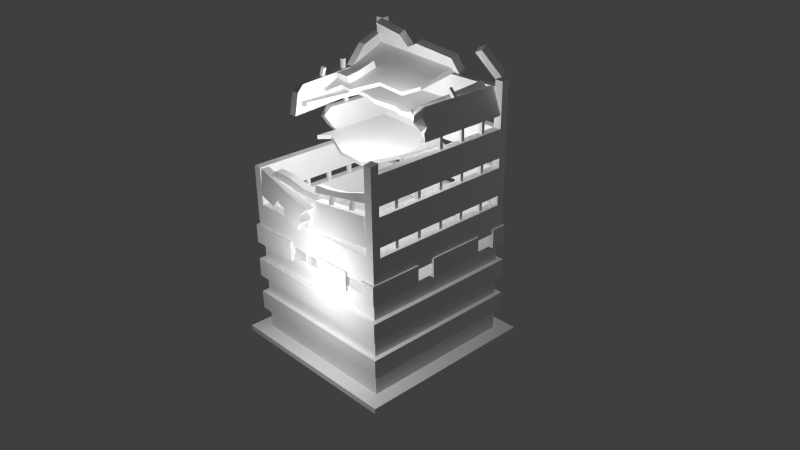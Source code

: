 # Source: PALADESTROY003.blend  (saved by Blender 2.63.0; exported with 4.5.12 LTS)
import bpy
from mathutils import Matrix  # noqa: F401  (used for matrix-valued properties, if any)

bpy.ops.wm.read_factory_settings(use_empty=True)
scene = bpy.context.scene
scene.name = 'Scene'

# ---- collections
col_collection_1 = bpy.data.collections.new('Collection 1'); scene.collection.children.link(col_collection_1)

# ---- materials (node trees are filled in below, after node groups)
mat_material_003 = bpy.data.materials.new('Material.003')
mat_material_003.alpha_threshold = 0.0
mat_material_003.use_transparent_shadow = False
mat_material_003.roughness = 0.5
mat_material_003.line_color = (0.0, 0.0, 0.0, 1.0)

# ---- material node trees

# ---- world
world_world_001 = bpy.data.worlds.new('World.001'); scene.world = world_world_001
world_world_001.use_sun_shadow = False
world_world_001.sun_shadow_jitter_overblur = 0.0
world_world_001.cycles.sampling_method = 'MANUAL'
world_world_001.cycles.sample_map_resolution = 256

# ---- cameras
cam_camera = bpy.data.cameras.new('Camera')
cam_camera.clip_end = 100.0
cam_camera.lens = 35.0
cam_camera.sensor_width = 32.0
cam_camera.sensor_height = 18.0
cam_camera.ortho_scale = 7.314
cam_camera.dof.focus_distance = 0.0
cam_camera.dof.aperture_fstop = 128.0

# ---- lights
light_lamp_008 = bpy.data.lights.new('Lamp.008', 'POINT')
light_lamp_008.transmission_factor = 0.0
light_lamp_008.cutoff_distance = 30.0
light_lamp_008.use_shadow = False
light_lamp_008.energy = 100.0
light_lamp_008.shadow_buffer_clip_start = 1.001
light_lamp_008.shadow_soft_size = 0.1
light_lamp_008.shadow_maximum_resolution = 0.006
light_lamp_008.use_absolute_resolution = True
light_lamp_008.cycles.use_multiple_importance_sampling = False
light_lamp_002 = bpy.data.lights.new('Lamp.002', 'POINT')
light_lamp_002.transmission_factor = 0.0
light_lamp_002.cutoff_distance = 30.0
light_lamp_002.use_shadow = False
light_lamp_002.energy = 100.0
light_lamp_002.shadow_buffer_clip_start = 1.001
light_lamp_002.shadow_soft_size = 0.1
light_lamp_002.shadow_maximum_resolution = 0.006
light_lamp_002.use_absolute_resolution = True
light_lamp_002.cycles.use_multiple_importance_sampling = False
light_lamp = bpy.data.lights.new('Lamp', 'POINT')
light_lamp.transmission_factor = 0.0
light_lamp.cutoff_distance = 30.0
light_lamp.energy = 100.0
light_lamp.shadow_buffer_clip_start = 1.001
light_lamp.shadow_soft_size = 0.1
light_lamp.shadow_maximum_resolution = 0.006
light_lamp.use_absolute_resolution = True
light_lamp.cycles.use_multiple_importance_sampling = False

# ---- meshes
me_cube_002 = bpy.data.meshes.new('Cube.002')
me_cube_002.from_pydata([(0.9396, 1.023, -1.202), (-1.068, -1.028, -0.7236), (-1.068, 1.023, -0.7236), (0.9678, 1.023, -0.9681), (0.9678, -1.028, -0.9681), (-1.012, -0.9712, -0.7303), (-1.012, 0.9669, -0.7303), (0.9119, 0.9669, -0.9614), (0.9119, -0.9712, -0.9614), (-1.096, -1.028, -0.9578), (-1.096, 1.023, -0.9578), (0.9396, -1.028, -1.202), (-1.041, -0.9712, -0.9645), (-1.041, 0.9669, -0.9645), (0.8837, 0.9669, -1.196), (0.8837, -0.9712, -1.196), (0.9678, -0.3745, -0.9681), (0.9396, -0.3745, -1.202), (0.9678, -0.1471, -0.9681), (0.9396, -0.1444, -1.202), (0.9678, 0.573, -0.9681), (0.9396, 0.5784, -1.202), (0.9678, 0.8275, -0.9681), (0.9396, 0.8302, -1.202), (0.573, 1.023, -0.9207), (0.5421, 1.023, -1.155), (0.08629, 1.023, -0.8622), (0.06656, 1.023, -1.097), (-0.3929, 1.023, -0.8047), (-0.4145, 1.023, -1.04), (-0.6314, 1.023, -0.7761), (-0.6595, 1.023, -1.01), (-1.096, 0.1544, -0.9578), (-1.068, 0.1488, -0.7236), (-1.096, -0.1097, -0.9578), (-1.068, -0.1097, -0.7236), (-1.012, 0.1471, -0.7303), (-1.012, -0.1112, -0.7303), (-1.041, 0.1522, -0.9645), (-1.041, -0.1099, -0.9645), (0.5477, 0.9669, -1.155), (-0.6464, 0.9669, -1.012), (-0.3902, 0.9669, -0.805), (-0.6263, 0.9669, -0.7767), (0.9119, 0.588, -0.9614), (0.08128, 0.9669, -0.8616), (0.5703, 0.9669, -0.9204), (0.08162, 0.9669, -1.099), (0.9119, -0.144, -0.9614), (0.9119, -0.3737, -0.9614), (0.8837, -0.1486, -1.196), (0.8837, -0.3796, -1.196), (0.8837, 0.8238, -1.196), (0.8837, 0.5719, -1.196), (0.9119, 0.8097, -0.9614), (-0.4078, 0.9669, -1.041), (-1.068, -1.028, -0.7236), (0.9678, -1.028, -0.9681), (-1.012, -0.9712, -0.7303), (0.9119, -0.9712, -0.9614), (-1.096, -1.028, -0.9578), (0.9396, -1.028, -1.202), (-1.041, -0.9712, -0.9645), (0.8837, -0.9712, -1.196), (0.7803, -1.028, -0.9456), (0.7558, -1.028, -1.18), (0.05375, -1.028, -0.8583), (0.02563, -1.028, -1.093), (0.5361, -1.028, -0.9163), (0.05229, -0.9712, -0.8582), (0.5007, -1.028, -1.15), (0.02275, -0.9712, -1.092), (-0.4446, -1.028, -1.036), (-0.4174, -1.028, -0.8018), (-0.4153, -0.9712, -0.802), (-0.44, -0.9712, -1.037), (0.5375, -0.9712, -0.9164), (0.7836, -0.9712, -0.946), (0.4996, -0.9712, -1.149), (0.7583, -0.9712, -1.181), (1.041, 0.8037, 1.172), (0.9456, 0.8037, 1.142), (1.054, 0.7139, 1.131), (0.9584, 0.7139, 1.101), (1.043, 0.9842, 0.8312), (1.136, 0.9809, 0.8668), (1.057, 0.8979, 0.784), (1.153, 0.8983, 0.8132), (1.143, 0.8796, 0.8454), (1.131, 0.9713, 0.8833), (-0.8589, -0.4064, 0.7464), (-0.7596, -0.4064, 0.7345), (-0.8377, 0.8736, 0.9227), (-0.8488, -0.3253, 0.8305), (-0.8904, -0.4611, 0.4835), (-0.7384, 0.8738, 0.9108), (-0.7495, -0.3253, 0.8186), (-0.7912, -0.4611, 0.4716), (-0.7787, 0.8996, 0.5754), (-0.878, 0.8996, 0.5873), (-0.7384, 0.8736, 0.9108), (1.106, 0.9, 0.3863), (0.9265, 0.9006, 0.6928), (1.008, 0.9, 0.3622), (1.024, 0.9006, 0.7169), (1.024, -0.1471, 0.7169), (1.106, -0.2553, 0.3863), (1.008, -0.2444, 0.3622), (0.9265, -0.1489, 0.6928), (1.086, -0.2402, 0.4668), (1.071, -0.1796, 0.5241), (1.055, -0.2012, 0.5904), (1.045, -0.2036, 0.6304), (0.9401, -0.2205, 0.6378), (0.956, -0.2597, 0.5736), (0.9846, -0.1852, 0.4584), (-0.6394, -1.0, -0.0515), (0.1416, -1.0, -0.1288), (-0.0549, -1.0, -0.1038), (-0.3156, -1.0, -0.01402), (-0.5429, -1.0, 0.01206), (-0.6394, -0.9, -0.0515), (0.1416, -0.9, -0.1288), (-0.0549, -0.9, -0.1038), (-0.3156, -0.9, -0.01402), (-0.5429, -0.9, 0.01206), (0.1274, -1.0, -0.2093), (0.1308, -0.9, -0.2099), (-0.7688, -0.02499, 0.654), (-0.6974, -0.005763, 0.6461), (-0.6169, 0.1338, 0.6865), (-0.4594, 0.1255, 0.6478), (-0.2252, 0.3719, 0.6986), (0.1254, 0.3753, 0.6215), (0.2669, 0.5437, 0.6604), (-0.7134, 0.8793, 1.076), (-0.7586, -0.04391, 0.6992), (-0.6873, -0.02469, 0.6912), (-0.6068, 0.1149, 0.7317), (-0.4492, 0.1066, 0.6929), (-0.2151, 0.353, 0.7438), (0.1355, 0.3564, 0.6667), (0.277, 0.5248, 0.7056), (-0.5831, 0.9033, 1.001), (-0.656, 0.7719, 1.332), (-0.4882, 0.8817, 1.308), (-0.3061, 0.9011, 1.239), (-0.5214, 0.14, 0.8297), (-0.4625, 0.2857, 0.877), (0.17, 0.9414, 1.083), (0.4561, 0.9589, 1.005), (-0.05966, 0.9273, 1.145), (-0.4163, 1.002, 1.005), (0.489, 1.034, 0.8163), (-0.719, 0.9908, 1.068), (-0.5786, 0.9958, 1.039), (0.2414, 1.026, 0.8679), (0.04657, 1.018, 0.9086), (-0.1867, 1.01, 0.9573), (-0.7956, 0.5978, 1.123), (-0.1913, 0.9175, 0.9196), (0.04204, 0.926, 0.8709), (0.2369, 0.933, 0.8302), (0.4845, 0.942, 0.7785), (-0.4208, 0.9092, 0.9675), (-0.06419, 0.8348, 1.107), (0.4516, 0.8664, 0.9676), (-0.4927, 0.7892, 1.27), (-0.8473, 0.3643, 0.8347), (-0.3106, 0.8086, 1.201), (0.1655, 0.8489, 1.045), (-0.7495, 0.3678, 0.8143), (-0.6978, 0.6013, 1.103), (-0.4812, 0.3228, 0.786), (-0.7844, 0.8256, 1.216), (-0.5401, 0.1771, 0.7387), (-0.7017, 0.134, 0.8643), (-0.4291, 0.4866, 0.9521), (-0.6866, 0.8292, 1.196), (-0.7204, 0.1712, 0.7734), (-0.4478, 0.5237, 0.8611), (-0.6514, 0.8644, 1.37), (-0.7235, 0.8983, 1.031), (-0.8213, 0.8947, 1.051), (0.3829, 0.919, 0.847), (0.3933, 0.9387, 0.7976), (0.4139, 0.9394, 0.7933), (0.4845, 0.942, 0.7785), (0.4898, 1.034, 0.8161), (-0.2478, 0.8678, 1.048), (-0.2481, 0.9679, 1.068), (0.7234, -0.09112, 0.5825), (0.6038, 0.7516, 0.5549), (0.6353, 0.07148, 0.5312), (0.617, 0.2888, 0.533), (0.6804, 0.5307, 0.594), (0.612, 0.8888, 0.5699), (0.6696, 0.8943, 0.4883), (0.8791, -0.2178, 0.6839), (0.8895, 0.872, 0.7648), (0.9471, 0.8775, 0.6832), (0.9367, -0.2123, 0.6024), (0.738, 0.5362, 0.5125), (0.6746, 0.2943, 0.4514), (0.6929, 0.07698, 0.4497), (0.6615, 0.7571, 0.4733), (0.781, -0.08563, 0.5009), (0.3852, -0.9857, -0.2065), (0.3432, -0.9868, -0.2074), (0.3424, -0.9465, -0.2192), (0.3844, -0.9453, -0.2182), (0.3817, -0.9528, -0.09334), (0.3397, -0.9539, -0.09431), (0.3389, -0.9136, -0.1061), (0.3809, -0.9125, -0.1051), (0.7063, -0.977, -0.199), (0.6643, -0.9781, -0.2), (0.6635, -0.9378, -0.2117), (0.7055, -0.9366, -0.2108), (0.7028, -0.9441, -0.08592), (0.6608, -0.9452, -0.08689), (0.66, -0.9049, -0.09864), (0.702, -0.9038, -0.09767), (0.9403, -0.9449, 0.0231), (0.751, -0.9537, -0.005282), (0.555, -0.9632, -0.03605), (0.3525, -0.9671, -0.04326), (0.1289, -0.9671, -0.03379), (0.9453, -0.9688, -0.07588), (0.9443, -0.8716, -0.09945), (0.9392, -0.8477, -0.0004728), (0.75, -0.8565, -0.02886), (0.554, -0.8661, -0.05962), (0.3515, -0.8699, -0.06683), (0.1279, -0.87, -0.05737), (0.1353, -0.9863, -0.113), (0.1377, -0.889, -0.1364), (-0.836, 0.9, 0.1182), (-0.3077, -0.2474, 0.02312), (0.04544, -0.2575, -0.04043), (0.1797, 0.1964, -0.0646), (-0.8271, 0.9, 0.1674), (-0.2989, -0.2474, 0.07233), (0.0543, -0.2575, 0.008779), (0.1886, 0.1964, -0.01539), (0.2024, 0.9, -0.06868), (0.1358, 0.9, -0.005888), (-0.8271, -0.166, 0.1674), (-0.7299, -0.03055, 0.1499), (-0.7809, -0.1016, 0.1591), (-0.7898, -0.1004, 0.1099), (-0.836, -0.162, 0.1182), (-0.7386, -0.03215, 0.1006), (0.9537, 0.9, -0.09438), (0.9537, -0.2059, -0.09438), (0.8859, -0.2231, -0.1072), (0.1991, 0.1964, -0.237), (0.4871, 0.2318, -0.1826), (0.7007, -0.1311, -0.1422), (0.7751, -0.08562, -0.1281), (0.9444, 0.9, -0.04525), (0.9444, -0.2059, -0.04525), (0.8766, -0.2231, -0.05807), (0.1898, 0.1964, -0.1879), (0.4778, 0.2318, -0.1334), (0.6914, -0.1311, -0.09308), (0.7659, -0.08562, -0.079), (0.2217, 0.9, -0.2327), (0.1371, 0.9, -0.1978), (0.9, -1.0, -0.2081), (0.9, -1.0, -0.5513), (0.9, -0.9, -0.5513), (0.9, -0.9, -0.2081), (-0.06522, -1.0, -0.5513), (0.09123, -1.0, -0.2081), (-0.06077, -0.9, -0.5513), (0.09187, -0.9, -0.2081), (-0.06522, -1.0, -0.5032), (0.01048, -1.0, -0.4174), (-0.03999, -1.0, -0.3619), (-0.0439, -0.9, -0.3319), (0.01677, -0.9, -0.392), (-0.06515, -0.9, -0.4976), (-0.8135, -1.006, -0.003722), (-0.902, -0.9992, -0.3353), (-0.8886, -0.9001, -0.3369), (-0.8, -0.9068, -0.00534), (-0.1034, -1.111, -0.5507), (0.1348, -1.139, -0.2596), (-0.08564, -1.013, -0.5535), (0.1489, -1.04, -0.2614), (-0.09096, -1.112, -0.5043), (0.003602, -1.124, -0.4409), (-0.03037, -1.118, -0.3743), (-0.01291, -1.019, -0.3459), (0.02961, -1.026, -0.4197), (-0.07599, -1.013, -0.5005), (-0.3707, -1.074, -0.4786), (-0.6317, -1.037, -0.4082), (-0.5, -1.053, -0.3034), (-0.4653, -1.059, -0.3348), (-0.3811, -1.071, -0.3687), (-0.3629, -0.9739, -0.4787), (-0.631, -0.9363, -0.4064), (-0.3848, -0.9691, -0.3693), (-0.4758, -0.9561, -0.331), (-0.502, -0.9521, -0.3029), (-0.9157, 0.6323, 0.008158), (-0.9157, 0.6743, 0.008158), (-0.874, 0.6743, 0.003149), (-0.874, 0.6323, 0.003149), (-0.9016, 0.6323, 0.1252), (-0.9016, 0.6743, 0.1252), (-0.8599, 0.6743, 0.1202), (-0.8599, 0.6323, 0.1202), (-0.8599, 0.311, 0.1202), (-0.8599, 0.3531, 0.1202), (-0.9016, 0.3531, 0.1252), (-0.9016, 0.311, 0.1252), (-0.874, 0.311, 0.003149), (-0.874, 0.3531, 0.003149), (-0.9157, 0.3531, 0.008158), (-0.9157, 0.311, 0.008158), (-0.8608, 0.6323, 0.4656), (-0.8608, 0.6743, 0.4656), (-0.819, 0.6743, 0.4605), (-0.819, 0.6323, 0.4605), (-0.8467, 0.6323, 0.5826), (-0.8467, 0.6743, 0.5826), (-0.805, 0.6743, 0.5775), (-0.805, 0.6323, 0.5775), (-0.805, 0.311, 0.5775), (-0.805, 0.3531, 0.5775), (-0.8467, 0.3531, 0.5826), (-0.8467, 0.311, 0.5826), (-0.819, 0.311, 0.4605), (-0.819, 0.3531, 0.4605), (-0.8608, 0.3531, 0.4656), (-0.8608, 0.311, 0.4656), (0.01535, 0.9695, -0.1036), (0.05706, 0.9695, -0.1087), (0.05706, 0.9275, -0.1087), (0.01535, 0.9275, -0.1036), (0.0294, 0.9695, 0.01336), (0.07111, 0.9695, 0.008352), (0.07111, 0.9275, 0.008352), (0.0294, 0.9275, 0.01336), (-0.3036, 0.9695, -0.06534), (-0.2619, 0.9695, -0.07035), (-0.2619, 0.9275, -0.07035), (-0.3036, 0.9275, -0.06534), (-0.2896, 0.9695, 0.05166), (-0.2479, 0.9695, 0.04665), (-0.2479, 0.9275, 0.04665), (-0.2896, 0.9275, 0.05166), (-0.6226, 0.9695, -0.02704), (-0.5809, 0.9695, -0.03205), (-0.5809, 0.9275, -0.03205), (-0.6226, 0.9275, -0.02704), (-0.6085, 0.9695, 0.08997), (-0.5668, 0.9695, 0.08496), (-0.5668, 0.9275, 0.08496), (-0.6085, 0.9275, 0.08997), (0.6533, 0.9695, -0.1802), (0.695, 0.9695, -0.1853), (0.695, 0.9275, -0.1853), (0.6533, 0.9275, -0.1802), (0.6673, 0.9695, -0.06324), (0.709, 0.9695, -0.06825), (0.709, 0.9275, -0.06825), (0.6673, 0.9275, -0.06324), (0.3484, 0.9275, -0.02494), (0.3901, 0.9275, -0.02995), (0.3901, 0.9695, -0.02995), (0.3484, 0.9695, -0.02494), (0.3343, 0.9275, -0.1419), (0.376, 0.9275, -0.147), (0.376, 0.9695, -0.147), (0.3343, 0.9695, -0.1419), (0.07027, 0.9695, 0.3538), (0.112, 0.9695, 0.3487), (0.112, 0.9275, 0.3487), (0.07027, 0.9275, 0.3538), (0.08432, 0.9695, 0.4708), (0.126, 0.9695, 0.4657), (0.126, 0.9275, 0.4657), (0.08432, 0.9275, 0.4708), (-0.2487, 0.9695, 0.3921), (-0.207, 0.9695, 0.387), (-0.207, 0.9275, 0.387), (-0.2487, 0.9275, 0.3921), (-0.2346, 0.9695, 0.5091), (-0.1929, 0.9695, 0.5041), (-0.1929, 0.9275, 0.5041), (-0.2346, 0.9275, 0.5091), (-0.5677, 0.9695, 0.4304), (-0.5259, 0.9695, 0.4253), (-0.5259, 0.9275, 0.4253), (-0.5677, 0.9275, 0.4304), (-0.5536, 0.9695, 0.5474), (-0.5119, 0.9695, 0.5424), (-0.5119, 0.9275, 0.5424), (-0.5536, 0.9275, 0.5474), (0.7082, 0.9695, 0.2772), (0.7499, 0.9695, 0.2721), (0.7499, 0.9275, 0.2721), (0.7082, 0.9275, 0.2772), (0.7223, 0.9695, 0.3942), (0.764, 0.9695, 0.3891), (0.764, 0.9275, 0.3891), (0.7223, 0.9275, 0.3942), (0.4033, 0.9275, 0.4325), (0.445, 0.9275, 0.4274), (0.445, 0.9695, 0.4274), (0.4033, 0.9695, 0.4325), (0.3892, 0.9275, 0.3155), (0.431, 0.9275, 0.3104), (0.431, 0.9695, 0.3104), (0.3892, 0.9695, 0.3155), (1.004, 0.0318, -0.2223), (1.004, -0.01021, -0.2223), (0.962, -0.01021, -0.2173), (0.962, 0.0318, -0.2173), (1.018, 0.0318, -0.1053), (1.018, -0.01021, -0.1053), (0.976, -0.01021, -0.1003), (0.976, 0.0318, -0.1003), (1.004, 0.3531, -0.2223), (1.004, 0.311, -0.2223), (0.962, 0.311, -0.2173), (0.962, 0.3531, -0.2173), (1.018, 0.3531, -0.1053), (1.018, 0.311, -0.1053), (0.976, 0.311, -0.1003), (0.976, 0.3531, -0.1003), (1.004, 0.6743, -0.2223), (1.004, 0.6323, -0.2223), (0.962, 0.6323, -0.2173), (0.962, 0.6743, -0.2173), (1.018, 0.6743, -0.1053), (1.018, 0.6323, -0.1053), (0.976, 0.6323, -0.1003), (0.976, 0.6743, -0.1003), (1.004, -0.6107, -0.2223), (1.004, -0.6527, -0.2223), (0.962, -0.6527, -0.2173), (0.962, -0.6107, -0.2173), (1.018, -0.6107, -0.1053), (1.018, -0.6527, -0.1053), (0.976, -0.6527, -0.1003), (0.976, -0.6107, -0.1003), (0.976, -0.2895, -0.1003), (0.976, -0.3315, -0.1003), (1.018, -0.3315, -0.1053), (1.018, -0.2895, -0.1053), (0.962, -0.2895, -0.2173), (0.962, -0.3315, -0.2173), (1.004, -0.3315, -0.2223), (1.004, -0.2895, -0.2223), (1.059, 0.0318, 0.2351), (1.059, -0.01021, 0.2351), (1.017, -0.01021, 0.2401), (1.017, 0.0318, 0.2401), (1.076, 0.0318, 0.3841), (1.076, -0.01021, 0.3841), (1.035, -0.01021, 0.3891), (1.035, 0.0318, 0.3891), (1.059, 0.3531, 0.2351), (1.059, 0.311, 0.2351), (1.017, 0.311, 0.2401), (1.017, 0.3531, 0.2401), (1.076, 0.3531, 0.3841), (1.076, 0.311, 0.3841), (1.035, 0.311, 0.3891), (1.035, 0.3531, 0.3891), (1.059, 0.6743, 0.2351), (1.059, 0.6323, 0.2351), (1.017, 0.6323, 0.2401), (1.017, 0.6743, 0.2401), (1.076, 0.6743, 0.3841), (1.076, 0.6323, 0.3841), (1.035, 0.6323, 0.3891), (1.035, 0.6743, 0.3891), (-0.8073, -0.03356, 0.8625), (-0.8069, 0.008342, 0.8655), (-0.771, 0.009605, 0.8438), (-0.7714, -0.0323, 0.8408), (-0.7462, -0.04137, 0.963), (-0.7459, 0.0005314, 0.966), (-0.7099, 0.001794, 0.9443), (-0.7103, -0.04011, 0.9412), (-0.8082, 0.6077, 0.903), (-0.8079, 0.6496, 0.906), (-0.7661, 0.6496, 0.901), (-0.7665, 0.6077, 0.898), (-0.7942, 0.5992, 1.02), (-0.7939, 0.6411, 1.023), (-0.7521, 0.6411, 1.018), (-0.7525, 0.5992, 1.015), (-0.7406, 0.279, 0.9859), (-0.7402, 0.3209, 0.9889), (-0.781, 0.3206, 0.9989), (-0.7814, 0.2787, 0.9959), (-0.7686, 0.2875, 0.8717), (-0.7683, 0.3294, 0.8748), (-0.8091, 0.3291, 0.8848), (-0.8094, 0.2872, 0.8817), (-0.5127, 0.9695, 0.8878), (-0.471, 0.9695, 0.8827), (-0.471, 0.9275, 0.8827), (-0.5127, 0.9275, 0.8878), (-0.4987, 0.9695, 1.005), (-0.457, 0.9695, 0.9997), (-0.457, 0.9275, 0.9997), (-0.4987, 0.9275, 1.005), (1.004, 0.3531, 0.7085), (1.004, 0.311, 0.7085), (0.9686, 0.311, 0.6854), (0.9686, 0.3531, 0.6854), (0.9391, 0.3531, 0.807), (0.9391, 0.311, 0.807), (0.9039, 0.311, 0.784), (0.9039, 0.3531, 0.784), (0.9489, 0.0318, -0.6785), (0.9489, -0.01021, -0.6785), (0.9072, -0.01021, -0.6735), (0.9072, 0.0318, -0.6735), (0.963, 0.0318, -0.5615), (0.963, -0.01021, -0.5615), (0.9212, -0.01021, -0.5565), (0.9212, 0.0318, -0.5565), (0.9489, 0.3531, -0.6785), (0.9489, 0.311, -0.6785), (0.9072, 0.311, -0.6735), (0.9072, 0.3531, -0.6735), (0.963, 0.3531, -0.5615), (0.963, 0.311, -0.5615), (0.9212, 0.311, -0.5565), (0.9212, 0.3531, -0.5565), (0.9489, 0.6743, -0.6785), (0.9489, 0.6323, -0.6785), (0.9072, 0.6323, -0.6735), (0.9072, 0.6743, -0.6735), (0.963, 0.6743, -0.5615), (0.963, 0.6323, -0.5615), (0.9212, 0.6323, -0.5565), (0.9212, 0.6743, -0.5565), (0.9489, -0.6107, -0.6785), (0.9489, -0.6527, -0.6785), (0.9072, -0.6527, -0.6735), (0.9072, -0.6107, -0.6735), (0.963, -0.6107, -0.5615), (0.963, -0.6527, -0.5615), (0.9212, -0.6527, -0.5565), (0.9212, -0.6107, -0.5565), (0.9212, -0.2895, -0.5565), (0.9212, -0.3315, -0.5565), (0.963, -0.3315, -0.5615), (0.963, -0.2895, -0.5615), (0.9072, -0.2895, -0.6735), (0.9072, -0.3315, -0.6735), (0.9489, -0.3315, -0.6785), (0.9489, -0.2895, -0.6785), (-0.03943, 0.9852, -0.5598), (0.002287, 0.9852, -0.5648), (0.002287, 0.9432, -0.5648), (-0.03943, 0.9432, -0.5598), (-0.02538, 0.9852, -0.4428), (0.01634, 0.9852, -0.4478), (0.01634, 0.9432, -0.4478), (-0.02538, 0.9432, -0.4428), (-0.3584, 0.9852, -0.5215), (-0.3167, 0.9852, -0.5265), (-0.3167, 0.9432, -0.5265), (-0.3584, 0.9432, -0.5215), (-0.3443, 0.9852, -0.4045), (-0.3026, 0.9852, -0.4095), (-0.3026, 0.9432, -0.4095), (-0.3443, 0.9432, -0.4045), (-0.6774, 0.9852, -0.4832), (-0.6356, 0.9852, -0.4882), (-0.6356, 0.9432, -0.4882), (-0.6774, 0.9432, -0.4832), (-0.6633, 0.9852, -0.3662), (-0.6216, 0.9852, -0.3712), (-0.6216, 0.9432, -0.3712), (-0.6633, 0.9432, -0.3662), (0.5985, 0.9852, -0.6364), (0.6402, 0.9852, -0.6414), (0.6402, 0.9432, -0.6414), (0.5985, 0.9432, -0.6364), (0.6126, 0.9852, -0.5194), (0.6543, 0.9852, -0.5244), (0.6543, 0.9432, -0.5244), (0.6126, 0.9432, -0.5194), (0.2936, 0.9432, -0.4811), (0.3353, 0.9432, -0.4861), (0.3353, 0.9852, -0.4861), (0.2936, 0.9852, -0.4811), (0.2795, 0.9432, -0.5981), (0.3213, 0.9432, -0.6031), (0.3213, 0.9852, -0.6031), (0.2795, 0.9852, -0.5981), (-0.9628, -0.01021, -0.4489), (-0.9628, 0.0318, -0.4489), (-0.9211, 0.0318, -0.4539), (-0.9211, -0.01021, -0.4539), (-0.9488, -0.01021, -0.3319), (-0.9488, 0.0318, -0.3319), (-0.9071, 0.0318, -0.3369), (-0.9071, -0.01021, -0.3369), (-0.9628, -0.3315, -0.4489), (-0.9628, -0.2895, -0.4489), (-0.9211, -0.2895, -0.4539), (-0.9211, -0.3315, -0.4539), (-0.9488, -0.3315, -0.3319), (-0.9488, -0.2895, -0.3319), (-0.9071, -0.2895, -0.3369), (-0.9071, -0.3315, -0.3369), (-0.9628, -0.6527, -0.4489), (-0.9628, -0.6107, -0.4489), (-0.9211, -0.6107, -0.4539), (-0.9211, -0.6527, -0.4539), (-0.9488, -0.6527, -0.3319), (-0.9488, -0.6107, -0.3319), (-0.9071, -0.6107, -0.3369), (-0.9071, -0.6527, -0.3369), (-0.9628, 0.6323, -0.4489), (-0.9628, 0.6743, -0.4489), (-0.9211, 0.6743, -0.4539), (-0.9211, 0.6323, -0.4539), (-0.9488, 0.6323, -0.3319), (-0.9488, 0.6743, -0.3319), (-0.9071, 0.6743, -0.3369), (-0.9071, 0.6323, -0.3369), (-0.9071, 0.311, -0.3369), (-0.9071, 0.3531, -0.3369), (-0.9488, 0.3531, -0.3319), (-0.9488, 0.311, -0.3319), (-0.9211, 0.311, -0.4539), (-0.9211, 0.3531, -0.4539), (-0.9628, 0.3531, -0.4489), (-0.9628, 0.311, -0.4489), (-1.025, -0.01021, -0.9695), (-1.025, 0.0318, -0.9695), (-0.9836, 0.0318, -0.9745), (-0.9836, -0.01021, -0.9745), (-1.002, -0.01021, -0.7764), (-1.002, 0.0318, -0.7764), (-0.9605, 0.0318, -0.7814), (-0.9605, -0.01021, -0.7814), (0.2419, 0.8744, -0.9116), (0.2836, 0.8744, -0.9167), (0.2836, 0.9164, -0.9167), (0.2419, 0.9164, -0.9116), (0.2162, 0.8744, -1.126), (0.2579, 0.8744, -1.131), (0.2579, 0.9164, -1.131), (0.2162, 0.9164, -1.126), (-0.2006, -0.9763, -1.069), (-0.2423, -0.9763, -1.064), (-0.2423, -0.9343, -1.064), (-0.2006, -0.9343, -1.069), (-0.1774, -0.9763, -0.8754), (-0.2191, -0.9763, -0.8704), (-0.2191, -0.9343, -0.8704), (-0.1774, -0.9343, -0.8754), (1.008, 0.08568, 0.3606), (-0.7787, -0.3644, 0.5752), (0.9399, 0.06843, 0.3688), (-0.7071, -0.3464, 0.5666), (-0.6322, 0.3649, 0.5576), (-0.4716, 0.3498, 0.5383), (-0.2458, 0.279, 0.5112), (0.1104, 0.2688, 0.4684), (0.2459, 0.211, 0.4521), (0.537, 0.2464, 0.4172), (0.7528, 0.1604, 0.3913), (0.828, 0.2059, 0.3822), (1.014, 0.9, 0.4102), (-0.7728, 0.9, 0.6248), (1.014, 0.08568, 0.4102), (-0.7728, -0.3644, 0.6248), (0.9459, 0.06843, 0.4184), (-0.7012, -0.3464, 0.6162), (-0.6263, 0.3649, 0.6072), (-0.4657, 0.3498, 0.5879), (-0.2399, 0.279, 0.5608), (0.1164, 0.2688, 0.518), (0.2519, 0.211, 0.5018), (0.5429, 0.2464, 0.4668), (0.7587, 0.1604, 0.4409), (0.834, 0.2059, 0.4319), (-0.684, 0.9, 1.364), (-1.043, -1.0, -0.7849), (1.106, -1.0, 0.3308), (0.943, -1.0, -1.023), (0.943, 1.0, -1.023), (-0.9469, -1.0, 0.01316), (-0.7833, 1.0, 1.376), (-1.043, 1.0, -0.7849), (-0.8476, -1.0, 0.001234), (1.006, -1.0, 0.3427), (0.8437, -1.0, -1.011), (0.9535, 0.9, -0.09679), (-0.9026, -1.0, -0.4561), (0.8846, -1.0, -0.6707), (-0.8886, -0.9, -0.3395), (-0.7378, 1.0, 0.9159), (0.8986, 1.0, -0.5541), (-0.8886, 1.0, -0.3395), (1.049, 1.0, 0.7013), (-0.7833, 0.9, 1.376), (-1.043, 0.9, -0.7849), (-0.9469, -0.9, 0.01316), (1.059, 1.0, 0.78), (1.16, 1.0, 0.785), (1.059, 0.9006, 0.7786), (0.9535, 1.0, -0.09679), (-0.8476, 1.0, 0.001234), (-0.7787, 1.0, 0.5752), (-0.7927, 1.0, 0.4586), (0.9944, 1.0, 0.244), (1.008, 1.0, 0.3606), (-0.8336, 1.0, 0.1178), (0.9395, 1.0, -0.2134), (-0.8336, 0.9, 0.1178), (-0.9026, 1.0, -0.4561), (0.8846, 1.0, -0.6707), (-0.9026, 0.9, -0.4561), (0.9944, -0.9, 0.244), (1.053, 0.9, -0.1087), (-0.9435, 1.0, -0.7969), (1.094, -0.9, 0.232), (1.094, 0.9, 0.232), (1.008, -0.9, 0.3606), (0.8437, 1.0, -1.011), (1.049, 0.9, 0.7013), (-0.7378, 0.9, 0.9159), (1.053, -0.9, -0.1087), (-0.9435, 0.9, -0.7969), (1.039, -0.9, -0.2253), (0.9535, -0.9, -0.09679), (0.9979, 0.9, -0.5661), (0.8846, -0.9, -0.6707), (0.9839, 0.9, -0.6826), (0.8986, -0.9, -0.5541), (0.943, 0.9, -1.023), (0.8437, -0.9, -1.011), (0.9979, -0.9, -0.5661), (1.039, 0.9, -0.2253), (0.943, -0.9, -1.023), (0.9839, -0.9, -0.6826), (-0.9435, -1.0, -0.7969), (-0.9435, -0.9, -0.7969), (1.008, 0.9, 0.3606), (0.9944, 0.9, 0.244), (0.9395, -0.9, -0.2134), (0.8986, 0.9, -0.5541), (0.8846, 0.9, -0.6707), (0.8437, 0.9, -1.011), (0.9395, 0.9, -0.2134), (-1.043, -0.9, -0.7849), (-1.002, -0.9, -0.4442), (-1.002, 0.9, -0.4442), (-0.9878, -0.9, -0.3276), (-0.9469, 0.9, 0.01316), (-0.8476, -0.9, 0.001233), (-0.892, 0.9, 0.4705), (-0.9329, 0.9, 0.1297), (-0.9026, -0.9, -0.4561), (-0.684, 1.0, 1.364), (-0.7927, 0.9, 0.4586), (-0.8886, 0.9, -0.3395), (-0.9878, 0.9, -0.3276), (-0.8476, 0.9, 0.001234), (-0.7787, 0.9, 0.5752), (0.2032, 0.9, -0.006689), (1.158, 0.9006, 0.766), (1.108, -0.9, 0.3486), (-0.9329, 0.1791, 0.1297), (-0.892, 0.06815, 0.4704), (-0.9049, -0.01105, 0.3634), (-0.921, 0.07079, 0.2287), (-0.7927, 0.06314, 0.4585), (-0.8336, 0.1821, 0.1178), (-0.821, 0.06342, 0.2233), (-0.802, -0.04217, 0.3815), (0.8229, -1.0, -1.185), (-0.9572, -1.0, -0.9114), (0.8299, -1.0, -1.126), (0.8299, -0.9, -1.126), (0.8229, -0.9, -1.185), (-0.9643, -1.0, -0.9701), (-0.9643, -0.9, -0.9701), (-0.9572, -0.9, -0.9114), (-0.9964, -0.912, -0.9657), (-0.9964, 0.9336, -0.9657), (0.836, 0.9336, -1.186), (0.836, -0.912, -1.186), (-1.183, -0.969, -2.167), (-1.183, 0.9647, -2.167), (0.7372, 0.9647, -2.397), (0.7372, -0.969, -2.397), (-1.038, -0.969, -0.9613), (-1.038, 0.9647, -0.9613), (0.882, 0.9647, -1.192), (0.882, -0.969, -1.192), (-1.368, -1.152, -2.173), (-1.368, 1.148, -2.173), (0.9157, 1.148, -2.447), (0.9157, -1.152, -2.447), (-1.36, -1.152, -2.106), (-1.36, 1.148, -2.106), (0.9238, 1.148, -2.38), (0.9238, -1.152, -2.38), (0.8854, 1.023, -1.654), (-1.123, -1.028, -1.175), (-1.123, 1.023, -1.175), (0.9135, 1.023, -1.42), (0.9135, -1.028, -1.42), (-1.067, -0.9712, -1.182), (-1.067, 0.9669, -1.182), (0.8576, 0.9669, -1.413), (0.8576, -0.9712, -1.413), (-1.151, -1.028, -1.41), (-1.151, 1.023, -1.41), (0.8854, -1.028, -1.654), (-1.095, -0.9712, -1.416), (-1.095, 0.9669, -1.416), (0.8295, 0.9669, -1.647), (0.8295, -0.9712, -1.647), (0.8311, 1.023, -2.106), (-1.177, -1.028, -1.627), (-1.177, 1.023, -1.627), (0.8593, 1.023, -1.872), (0.8593, -1.028, -1.872), (-1.121, -0.9712, -1.634), (-1.121, 0.9669, -1.634), (0.8034, 0.9669, -1.865), (0.8034, -0.9712, -1.865), (-1.205, -1.028, -1.861), (-1.205, 1.023, -1.861), (0.8311, -1.028, -2.106), (-1.149, -0.9712, -1.868), (-1.149, 0.9669, -1.868), (0.7752, 0.9669, -2.099), (0.7752, -0.9712, -2.099), (-0.9771, -0.912, -0.8048), (-0.9771, 0.9336, -0.8048), (0.8553, 0.9336, -1.025), (0.8553, -0.912, -1.025)], [], [(43, 30, 2, 6), (54, 22, 3, 7), (35, 1, 5, 37), (10, 13, 38, 32), (33, 2, 10, 32), (24, 3, 0, 25), (16, 4, 11, 17), (0, 14, 40, 25), (11, 15, 51, 17), (55, 42, 28, 29), (20, 18, 19, 21), (47, 27, 26, 45), (3, 22, 23, 0), (19, 50, 53, 21), (28, 26, 27, 29), (25, 40, 46, 24), (2, 30, 31, 10), (3, 24, 46, 7), (1, 35, 34, 9), (2, 33, 36, 6), (26, 28, 42, 45), (23, 52, 14, 0), (34, 39, 12, 9), (16, 17, 51, 49), (27, 47, 55, 29), (20, 21, 53, 44), (31, 41, 13, 10), (4, 16, 49, 8), (22, 54, 52, 23), (18, 48, 50, 19), (34, 35, 37, 39), (38, 36, 33, 32), (41, 31, 30, 43), (18, 20, 44, 48), (64, 57, 59, 77), (60, 62, 75, 72), (73, 56, 60, 72), (68, 66, 67, 70), (75, 74, 73, 72), (67, 71, 78, 70), (66, 68, 76, 69), (66, 69, 71, 67), (57, 64, 65, 61), (56, 73, 74, 58), (65, 64, 77, 79), (76, 68, 70, 78), (65, 79, 63, 61), (80, 81, 83, 82), (86, 87, 88, 82, 83), (85, 89, 80, 82, 88, 87), (86, 84, 85, 87), (86, 83, 81, 84), (80, 89, 85, 84, 81), (90, 94, 97, 91), (90, 91, 96, 93), (93, 96, 100, 92), (94, 99, 98, 97), (99, 94, 90, 93, 92), (98, 95, 96, 91, 97), (103, 107, 115, 114, 113, 108, 102), (105, 104, 102, 108), (113, 112, 105, 108), (112, 113, 114, 111), (101, 104, 105, 112, 111, 110, 109, 106), (114, 110, 111), (114, 115, 109, 110), (107, 103, 101, 106), (115, 107, 106, 109), (117, 118, 116, 126), (118, 119, 116), (116, 119, 120), (121, 127, 126, 116), (123, 121, 124), (121, 125, 124), (121, 116, 120, 125), (119, 124, 125, 120), (118, 123, 124, 119), (117, 122, 123, 118), (123, 122, 127, 121), (122, 117, 126, 127), (136, 137, 135), (138, 135, 137), (139, 140, 135, 138), (141, 142, 135, 140), (184, 135, 142), (128, 129, 137, 136), (130, 138, 137, 129), (131, 139, 138, 130), (132, 140, 139, 131), (133, 141, 140, 132), (134, 142, 141, 133), (180, 173, 175, 179), (160, 165, 189, 169, 164), (161, 165, 160), (165, 161, 162, 170), (170, 162, 163, 166), (157, 151, 149, 156), (157, 158, 151), (146, 145, 167, 169), (145, 181, 144, 167), (177, 176, 147, 148), (148, 147, 175, 173), (167, 143, 164, 169), (148, 173, 180, 177), (159, 172, 178, 174), (172, 159, 168, 171), (147, 176, 179, 175), (187, 185, 182, 154, 188), (168, 183, 182, 171), (168, 159, 174, 183), (182, 178, 172, 171), (144, 182, 143, 167), (176, 177, 180, 179), (128, 182, 129), (130, 129, 182), (131, 130, 182, 132), (133, 132, 182, 134), (182, 128, 136, 135), (186, 134, 182), (145, 146, 152, 155), (150, 153, 156, 149), (154, 181, 145, 155), (151, 158, 152, 146, 190), (149, 151, 165, 170), (150, 149, 170, 166), (188, 150, 166, 187), (134, 186, 184, 142), (146, 169, 189, 190), (151, 190, 189, 165), (192, 196, 197, 205), (199, 196, 192, 195, 194, 193, 191, 198), (192, 205, 202, 195), (195, 202, 203, 194), (194, 203, 204, 193), (193, 204, 206, 191), (191, 206, 201, 198), (199, 198, 201, 200), (200, 201, 206, 204, 203, 202, 205, 197), (211, 212, 208, 207), (212, 213, 209, 208), (213, 214, 210, 209), (214, 211, 207, 210), (219, 220, 216, 215), (220, 221, 217, 216), (221, 222, 218, 217), (222, 219, 215, 218), (224, 225, 228, 223), (234, 233, 232, 229, 236), (231, 230, 229, 232), (226, 233, 234, 227), (225, 232, 233, 226), (224, 231, 232, 225), (223, 230, 231, 224), (226, 227, 235, 228, 225), (236, 229, 228, 235), (234, 236, 235, 227), (239, 238, 237, 240), (247, 249, 241), (248, 241, 249), (242, 241, 248), (243, 244, 241, 242), (246, 241, 244), (239, 243, 242, 238), (240, 244, 243, 239), (245, 240, 237), (244, 240, 245, 246), (238, 242, 248, 252), (249, 250, 252, 248), (247, 251, 250, 249), (238, 252, 237), (251, 237, 250), (252, 250, 237), (237, 251, 247, 241), (253, 257, 256, 267), (257, 253, 258), (259, 258, 253), (253, 254, 255, 259), (264, 265, 260), (266, 260, 265), (260, 266, 262, 261), (257, 264, 263, 256), (258, 265, 264, 257), (259, 266, 265, 258), (255, 262, 266, 259), (254, 261, 262, 255), (260, 268, 263, 264), (263, 268, 267, 256), (270, 269, 274, 279, 278, 277, 273), (269, 272, 276, 274), (271, 275, 282, 281, 280, 276, 272), (275, 271, 270, 273), (276, 280, 279, 274), (278, 279, 280, 281), (277, 278, 281, 282), (275, 273, 277, 282), (270, 271, 272, 269), (297, 302, 289, 287), (288, 290, 286, 283), (301, 304, 302, 297), (290, 288, 293, 294), (292, 295, 294, 293), (291, 296, 295, 292), (289, 296, 291, 287), (283, 286, 285, 284), (287, 291, 292, 293, 288, 283, 284, 298, 299, 300, 301, 297), (285, 303, 298, 284), (289, 302, 304, 305, 306, 303, 285, 286, 290, 294, 295, 296), (305, 304, 301, 300), (305, 300, 299, 306), (298, 303, 306, 299), (311, 312, 308, 307), (312, 313, 309, 308), (313, 314, 310, 309), (314, 311, 307, 310), (315, 318, 322, 319), (316, 315, 319, 320), (317, 316, 320, 321), (318, 317, 321, 322), (327, 328, 324, 323), (328, 329, 325, 324), (329, 330, 326, 325), (330, 327, 323, 326), (331, 334, 338, 335), (332, 331, 335, 336), (333, 332, 336, 337), (334, 333, 337, 338), (343, 344, 340, 339), (344, 345, 341, 340), (345, 346, 342, 341), (346, 343, 339, 342), (351, 352, 348, 347), (352, 353, 349, 348), (353, 354, 350, 349), (354, 351, 347, 350), (359, 360, 356, 355), (360, 361, 357, 356), (361, 362, 358, 357), (362, 359, 355, 358), (367, 368, 364, 363), (368, 369, 365, 364), (369, 370, 366, 365), (370, 367, 363, 366), (371, 374, 378, 375), (372, 371, 375, 376), (373, 372, 376, 377), (374, 373, 377, 378), (383, 384, 380, 379), (384, 385, 381, 380), (385, 386, 382, 381), (386, 383, 379, 382), (391, 392, 388, 387), (392, 393, 389, 388), (393, 394, 390, 389), (394, 391, 387, 390), (399, 400, 396, 395), (400, 401, 397, 396), (401, 402, 398, 397), (402, 399, 395, 398), (407, 408, 404, 403), (408, 409, 405, 404), (409, 410, 406, 405), (410, 407, 403, 406), (411, 414, 418, 415), (412, 411, 415, 416), (413, 412, 416, 417), (414, 413, 417, 418), (423, 424, 420, 419), (424, 425, 421, 420), (425, 426, 422, 421), (426, 423, 419, 422), (431, 432, 428, 427), (432, 433, 429, 428), (433, 434, 430, 429), (434, 431, 427, 430), (439, 440, 436, 435), (440, 441, 437, 436), (441, 442, 438, 437), (442, 439, 435, 438), (447, 448, 444, 443), (448, 449, 445, 444), (449, 450, 446, 445), (450, 447, 443, 446), (451, 454, 458, 455), (452, 451, 455, 456), (453, 452, 456, 457), (454, 453, 457, 458), (463, 464, 460, 459), (464, 465, 461, 460), (465, 466, 462, 461), (466, 463, 459, 462), (471, 472, 468, 467), (472, 473, 469, 468), (473, 474, 470, 469), (474, 471, 467, 470), (479, 480, 476, 475), (480, 481, 477, 476), (481, 482, 478, 477), (482, 479, 475, 478), (487, 488, 484, 483), (488, 489, 485, 484), (489, 490, 486, 485), (490, 487, 483, 486), (495, 496, 492, 491), (496, 497, 493, 492), (497, 498, 494, 493), (498, 495, 491, 494), (499, 502, 506, 503), (500, 499, 503, 504), (501, 500, 504, 505), (502, 501, 505, 506), (511, 512, 508, 507), (512, 513, 509, 508), (513, 514, 510, 509), (514, 511, 507, 510), (519, 520, 516, 515), (520, 521, 517, 516), (521, 522, 518, 517), (522, 519, 515, 518), (519, 522, 521, 520), (487, 490, 489, 488), (499, 500, 501, 502), (527, 528, 524, 523), (528, 529, 525, 524), (529, 530, 526, 525), (530, 527, 523, 526), (535, 536, 532, 531), (536, 537, 533, 532), (537, 538, 534, 533), (538, 535, 531, 534), (543, 544, 540, 539), (544, 545, 541, 540), (545, 546, 542, 541), (546, 543, 539, 542), (551, 552, 548, 547), (552, 553, 549, 548), (553, 554, 550, 549), (554, 551, 547, 550), (555, 558, 562, 559), (556, 555, 559, 560), (557, 556, 560, 561), (558, 557, 561, 562), (567, 568, 564, 563), (568, 569, 565, 564), (569, 570, 566, 565), (570, 567, 563, 566), (575, 576, 572, 571), (576, 577, 573, 572), (577, 578, 574, 573), (578, 575, 571, 574), (583, 584, 580, 579), (584, 585, 581, 580), (585, 586, 582, 581), (586, 583, 579, 582), (591, 592, 588, 587), (592, 593, 589, 588), (593, 594, 590, 589), (594, 591, 587, 590), (595, 598, 602, 599), (596, 595, 599, 600), (597, 596, 600, 601), (598, 597, 601, 602), (607, 608, 604, 603), (608, 609, 605, 604), (609, 610, 606, 605), (610, 607, 603, 606), (615, 616, 612, 611), (616, 617, 613, 612), (617, 618, 614, 613), (618, 615, 611, 614), (623, 624, 620, 619), (624, 625, 621, 620), (625, 626, 622, 621), (626, 623, 619, 622), (631, 632, 628, 627), (632, 633, 629, 628), (633, 634, 630, 629), (634, 631, 627, 630), (635, 638, 642, 639), (636, 635, 639, 640), (637, 636, 640, 641), (638, 637, 641, 642), (647, 648, 644, 643), (648, 649, 645, 644), (649, 650, 646, 645), (650, 647, 643, 646), (651, 654, 658, 655), (652, 651, 655, 656), (653, 652, 656, 657), (654, 653, 657, 658), (663, 664, 660, 659), (664, 665, 661, 660), (665, 666, 662, 661), (666, 663, 659, 662), (682, 684, 680), (685, 680, 684), (686, 687, 680, 685), (688, 689, 680, 687), (679, 680, 689, 690), (690, 691, 679), (692, 679, 691), (679, 692, 683, 681), (668, 670, 684, 682), (671, 685, 684, 670), (672, 686, 685, 671), (673, 687, 686, 672), (674, 688, 687, 673), (675, 689, 688, 674), (676, 690, 689, 675), (677, 691, 690, 676), (678, 692, 691, 677), (669, 683, 692, 678), (667, 681, 683, 669), (696, 695, 702, 703), (736, 732, 727, 728), (708, 738, 737, 711), (718, 724, 721, 722), (723, 720, 708, 711), (709, 710, 719, 725), (734, 733, 739, 731), (750, 741, 749, 743), (745, 752, 751, 747), (704, 777, 726, 724, 718), (760, 759, 729, 740), (727, 729, 759, 728), (750, 761, 757, 741), (742, 704, 731, 739), (745, 759, 744, 752), (746, 758, 743, 749), (759, 760, 748, 744), (761, 758, 746, 757), (704, 742, 730, 756), (769, 780, 783, 782, 781, 768), (701, 767, 714, 698), (706, 744, 770, 705), (770, 744, 748, 754), (699, 700, 713, 712), (754, 740, 729, 770), (712, 693, 771, 699), (766, 774, 765, 714), (755, 737, 738, 776), (755, 776, 720, 723), (758, 773, 710, 709), (758, 761, 775, 773), (726, 772, 784, 787, 786, 785), (719, 775, 761, 725), (775, 767, 707, 773), (763, 770, 729, 764), (765, 774, 773, 707), (714, 767, 775, 766), (780, 769, 726, 785), (704, 756, 772, 726, 777), (721, 772, 756, 722), (733, 734, 756, 730), (668, 776, 670), (671, 670, 776), (672, 671, 776, 673), (674, 673, 776, 675), (755, 676, 675, 776), (676, 755, 677), (678, 677, 755), (755, 667, 669, 678), (776, 668, 682, 680), (760, 717, 715, 736), (705, 753, 703, 706), (694, 753, 701, 698), (717, 778, 716, 715), (695, 779, 735, 702), (702, 735, 748, 703), (760, 747, 778, 717), (762, 763, 764, 713), (713, 740, 693, 712), (700, 699, 771, 732), (694, 698, 714, 762), (696, 751, 779, 695), (767, 754, 762, 714), (767, 701, 753, 754), (771, 693, 740, 732), (735, 779, 751, 748), (786, 783, 780, 785), (781, 784, 772, 768), (787, 784, 781, 782), (786, 787, 782, 783), (715, 716, 697, 736), (697, 716, 778, 747), (790, 791, 795, 789), (795, 791, 792, 794), (789, 793, 788, 790), (796, 799, 798, 797), (804, 805, 801, 800), (805, 806, 802, 801), (806, 807, 803, 802), (807, 804, 800, 803), (800, 801, 802, 803), (812, 813, 809, 808), (813, 814, 810, 809), (814, 815, 811, 810), (815, 812, 808, 811), (808, 809, 810, 811), (815, 814, 813, 812), (819, 818, 822, 823), (820, 819, 823, 824), (817, 820, 824, 821), (818, 817, 821, 822), (825, 828, 831, 827), (826, 829, 828, 825), (817, 818, 826, 825), (818, 819, 816, 826), (819, 820, 827, 816), (820, 817, 825, 827), (816, 830, 829, 826), (827, 831, 830, 816), (835, 834, 838, 839), (836, 835, 839, 840), (833, 836, 840, 837), (834, 833, 837, 838), (841, 844, 847, 843), (842, 845, 844, 841), (833, 834, 842, 841), (834, 835, 832, 842), (835, 836, 843, 832), (836, 833, 841, 843), (832, 846, 845, 842), (843, 847, 846, 832), (797, 805, 804, 796), (798, 806, 805, 797), (799, 807, 806, 798), (848, 851, 850, 849), (144, 181, 154, 182)])
_uv = me_cube_002.uv_layers.new(name='UVMap')
_uv.uv.foreach_set('vector', [0.433, 0.9666, 0.4322, 0.9743, 0.3719, 0.9743, 0.3796, 0.9666, 0.4012, 0.9676, 0.3987, 0.9753, 0.3719, 0.9753, 0.3796, 0.9676, 0.4978, 0.9743, 0.3719, 0.9743, 0.3796, 0.9666, 0.4976, 0.9666, 0.6532, 0.9743, 0.6455, 0.9666, 0.5337, 0.9666, 0.534, 0.9743, 0.0278, 0.3335, 0.02747, 0.2259, 0.0565, 0.2258, 0.05683, 0.3327, 0.02771, 0.2748, 0.02756, 0.2259, 0.05659, 0.2258, 0.05674, 0.275, 0.02773, 0.3062, 0.02749, 0.2259, 0.05652, 0.2258, 0.05676, 0.3061, 0.6532, 0.9743, 0.6455, 0.9666, 0.5991, 0.9666, 0.5983, 0.9743, 0.6532, 0.9753, 0.6455, 0.9676, 0.5643, 0.9676, 0.5636, 0.9753, 0.1063, 0.3695, 0.1063, 0.4148, 0.09545, 0.4148, 0.09545, 0.3695, 0.02809, 0.4228, 0.02782, 0.3342, 0.05685, 0.3344, 0.05712, 0.4234, 0.09494, 0.3852, 0.1052, 0.3852, 0.1052, 0.4284, 0.09494, 0.4284, 0.02826, 0.4782, 0.02819, 0.4541, 0.05722, 0.4544, 0.05729, 0.4781, 0.5321, 0.9753, 0.5326, 0.9676, 0.4338, 0.9676, 0.4329, 0.9753, 0.02808, 0.3945, 0.02789, 0.3351, 0.05692, 0.334, 0.0571, 0.3936, 0.09545, 0.3695, 0.1063, 0.3695, 0.1063, 0.4148, 0.09545, 0.4148, 0.02833, 0.4782, 0.02817, 0.4241, 0.0572, 0.424, 0.05736, 0.4781, 0.6532, 0.9743, 0.5987, 0.9743, 0.5983, 0.9666, 0.6455, 0.9666, 0.02824, 0.4782, 0.0279, 0.3653, 0.05693, 0.3652, 0.05727, 0.4781, 0.6532, 0.9743, 0.5333, 0.9743, 0.533, 0.9666, 0.6455, 0.9666, 0.5314, 0.9743, 0.4652, 0.9743, 0.4656, 0.9666, 0.5307, 0.9666, 0.3983, 0.9753, 0.3992, 0.9676, 0.3796, 0.9676, 0.3719, 0.9753, 0.4978, 0.9743, 0.4978, 0.9666, 0.3796, 0.9666, 0.3719, 0.9743, 0.09552, 0.4151, 0.09552, 0.3697, 0.1063, 0.3697, 0.1063, 0.4151, 0.5326, 0.9743, 0.5347, 0.9666, 0.467, 0.9666, 0.4661, 0.9743, 0.09552, 0.4151, 0.09552, 0.3697, 0.1063, 0.3697, 0.1063, 0.4151, 0.4322, 0.9743, 0.4341, 0.9666, 0.3796, 0.9666, 0.3719, 0.9743, 0.6532, 0.9753, 0.5636, 0.9753, 0.5635, 0.9676, 0.6455, 0.9676, 0.09552, 0.4151, 0.1063, 0.4151, 0.1063, 0.3697, 0.09552, 0.3697, 0.09552, 0.4151, 0.1063, 0.4151, 0.1063, 0.3697, 0.09552, 0.3697, 0.09552, 0.3702, 0.09552, 0.415, 0.1062, 0.415, 0.1062, 0.3702, 0.1062, 0.3702, 0.1062, 0.415, 0.09552, 0.415, 0.09552, 0.3702, 0.1063, 0.3695, 0.09545, 0.3695, 0.09545, 0.4148, 0.1063, 0.4148, 0.5324, 0.9753, 0.4336, 0.9753, 0.4316, 0.9676, 0.532, 0.9676, 0.3977, 0.9743, 0.3718, 0.9743, 0.3795, 0.9665, 0.3972, 0.9665, 0.6531, 0.9743, 0.6454, 0.9665, 0.5624, 0.9665, 0.5631, 0.9743, 0.02762, 0.3065, 0.02738, 0.2259, 0.05641, 0.2258, 0.05666, 0.3066, 0.02799, 0.4247, 0.0278, 0.3649, 0.05683, 0.3648, 0.05701, 0.4237, 0.1067, 0.397, 0.1067, 0.4383, 0.09684, 0.4383, 0.09684, 0.397, 0.4981, 0.9743, 0.4985, 0.9665, 0.4326, 0.9665, 0.4324, 0.9743, 0.4981, 0.9743, 0.4314, 0.9743, 0.4312, 0.9665, 0.4983, 0.9665, 0.09672, 0.4388, 0.1068, 0.4388, 0.1068, 0.3964, 0.09672, 0.3964, 0.02815, 0.4782, 0.02808, 0.455, 0.05711, 0.4553, 0.05718, 0.4781, 0.6531, 0.9743, 0.5632, 0.9743, 0.5629, 0.9665, 0.6454, 0.9665, 0.09684, 0.397, 0.09684, 0.4383, 0.1067, 0.4383, 0.1067, 0.397, 0.1067, 0.4383, 0.09684, 0.4383, 0.09684, 0.397, 0.1067, 0.397, 0.3972, 0.9743, 0.3968, 0.9665, 0.3795, 0.9665, 0.3718, 0.9743, 0.3952, 0.2107, 0.3778, 0.2106, 0.3778, 0.1888, 0.3953, 0.1889, 0.8227, 0.06356, 0.8224, 0.01038, 0.8395, 0.01038, 0.9918, 0.01034, 0.9918, 0.06352, 0.8314, 0.01058, 0.8357, 0.01058, 0.9897, 0.01058, 0.9918, 0.06352, 0.8396, 0.06356, 0.8224, 0.06356, 0.3242, 0.1866, 0.3489, 0.1866, 0.349, 0.2115, 0.3242, 0.2114, 0.8227, 0.01058, 0.9918, 0.01058, 0.9897, 0.06352, 0.8238, 0.06356, 0.9918, 0.06376, 0.8375, 0.06376, 0.8287, 0.06376, 0.8256, 0.0105, 0.9918, 0.0105, 0.1116, 0.21, 0.05476, 0.21, 0.05476, 0.189, 0.1116, 0.189, 0.1116, 0.21, 0.1116, 0.189, 0.1362, 0.189, 0.1362, 0.21, 0.2667, 0.2104, 0.2667, 0.1887, 0.006035, 0.1887, 0.006035, 0.2104, 0.3019, 0.2104, 0.006035, 0.2104, 0.006035, 0.1887, 0.3019, 0.1887, 0.7166, 0.9545, 0.4171, 0.9545, 0.4335, 0.8975, 0.4527, 0.8803, 0.7166, 0.8802, 0.717, 0.9548, 0.717, 0.8802, 0.4525, 0.8804, 0.4333, 0.8976, 0.4168, 0.9548, 0.4042, 0.7792, 0.153, 0.7792, 0.166, 0.801, 0.1497, 0.827, 0.1583, 0.8415, 0.174, 0.8539, 0.4043, 0.8539, 0.2328, 0.1887, 0.005685, 0.1887, 0.005685, 0.2103, 0.2332, 0.2103, 0.2592, 0.2084, 0.2339, 0.1916, 0.2911, 0.1868, 0.3079, 0.2035, 0.2339, 0.1916, 0.2592, 0.2084, 0.2174, 0.2118, 0.2107, 0.1917, 0.4042, 0.7792, 0.4043, 0.8539, 0.1744, 0.8539, 0.162, 0.8344, 0.1625, 0.8254, 0.1673, 0.8104, 0.154, 0.7974, 0.1506, 0.7792, 0.2174, 0.2118, 0.1707, 0.1902, 0.2107, 0.1917, 0.2174, 0.2118, 0.1404, 0.2068, 0.1241, 0.1873, 0.1707, 0.1902, 0.2539, 0.2103, 0.005823, 0.2103, 0.005823, 0.1887, 0.2563, 0.1887, 0.1404, 0.2068, 0.07604, 0.2043, 0.07685, 0.1868, 0.1241, 0.1873, 0.6305, 0.3699, 0.6738, 0.3732, 0.8019, 0.3878, 0.6299, 0.3878, 0.6738, 0.3732, 0.7339, 0.3654, 0.8019, 0.3878, 0.8019, 0.3878, 0.7339, 0.3654, 0.7839, 0.3699, 0.05127, 0.1879, 0.2217, 0.1879, 0.221, 0.2096, 0.05127, 0.2096, 0.1468, 0.1542, 0.004142, 0.1705, 0.07986, 0.1455, 0.004142, 0.1705, 0.02413, 0.1505, 0.07986, 0.1455, 0.02745, 0.2107, 0.02745, 0.1885, 0.05316, 0.1885, 0.05316, 0.2107, 0.104, 0.1885, 0.1041, 0.2107, 0.05316, 0.2107, 0.05316, 0.1885, 0.1654, 0.1885, 0.1654, 0.2107, 0.1041, 0.2107, 0.104, 0.1885, 0.2095, 0.1885, 0.2095, 0.2107, 0.1654, 0.2107, 0.1654, 0.1885, 0.1468, 0.1542, 0.1951, 0.1505, 0.1965, 0.1705, 0.004142, 0.1705, 0.1948, 0.2121, 0.1662, 0.2121, 0.1662, 0.1886, 0.1949, 0.1886, 0.01012, 0.4836, 0.02568, 0.4875, 0.01012, 0.6991, 0.04197, 0.5195, 0.01012, 0.6991, 0.02568, 0.4875, 0.07687, 0.5162, 0.126, 0.5718, 0.01012, 0.6991, 0.04197, 0.5195, 0.2034, 0.5697, 0.2329, 0.6078, 0.01012, 0.6991, 0.126, 0.5718, 0.252, 0.6991, 0.01012, 0.6991, 0.2329, 0.6078, 0.005428, 0.1906, 0.01863, 0.1906, 0.01863, 0.211, 0.005428, 0.211, 0.04814, 0.1906, 0.04814, 0.211, 0.01863, 0.211, 0.01863, 0.1906, 0.07699, 0.1906, 0.07699, 0.211, 0.04814, 0.211, 0.04814, 0.1906, 0.138, 0.1906, 0.138, 0.211, 0.07699, 0.211, 0.07699, 0.1906, 0.2018, 0.1906, 0.2018, 0.211, 0.138, 0.211, 0.138, 0.1906, 0.2415, 0.1906, 0.2415, 0.211, 0.2018, 0.211, 0.2018, 0.1906, 0.6435, 0.9955, 0.6021, 0.9729, 0.5678, 0.9629, 0.5448, 0.9955, 0.5426, 0.9126, 0.5609, 0.8627, 0.5242, 0.8854, 0.5033, 0.8528, 0.4909, 0.9126, 0.5951, 0.9126, 0.5609, 0.8627, 0.5426, 0.9126, 0.5609, 0.8627, 0.5951, 0.9126, 0.639, 0.9126, 0.6133, 0.866, 0.6133, 0.866, 0.639, 0.9126, 0.6947, 0.9126, 0.6785, 0.8701, 0.594, 0.9113, 0.5597, 0.8612, 0.6122, 0.8646, 0.638, 0.9113, 0.594, 0.9113, 0.5413, 0.9112, 0.5597, 0.8612, 0.1327, 0.2118, 0.08962, 0.212, 0.08952, 0.1901, 0.1326, 0.1898, 0.08962, 0.212, 0.05102, 0.2122, 0.05091, 0.1902, 0.08952, 0.1901, 0.6444, 0.9955, 0.5447, 0.9955, 0.568, 0.9626, 0.6026, 0.9726, 0.2008, 0.2115, 0.1658, 0.2115, 0.1658, 0.1902, 0.2008, 0.1902, 0.4608, 0.8455, 0.4543, 0.9126, 0.4909, 0.9126, 0.5033, 0.8528, 0.2008, 0.2115, 0.2008, 0.1902, 0.247, 0.1902, 0.247, 0.2115, 0.05944, 0.2117, 0.05944, 0.1901, 0.006035, 0.1901, 0.006035, 0.2117, 0.187, 0.1907, 0.187, 0.212, 0.1072, 0.212, 0.1072, 0.1907, 0.1658, 0.2115, 0.1267, 0.2115, 0.1267, 0.1902, 0.1658, 0.1902, 0.2743, 0.2112, 0.2541, 0.2112, 0.006606, 0.2112, 0.006606, 0.1895, 0.2745, 0.1895, 0.1304, 0.2117, 0.006035, 0.2117, 0.006035, 0.1901, 0.1304, 0.1901, 0.4171, 0.9948, 0.4889, 0.9547, 0.5429, 0.9547, 0.5429, 0.9948, 0.5432, 0.9948, 0.5432, 0.9548, 0.4891, 0.9548, 0.4174, 0.9948, 0.4227, 0.839, 0.4227, 0.9126, 0.4543, 0.9126, 0.4608, 0.8455, 0.2403, 0.2117, 0.1419, 0.2117, 0.1419, 0.1901, 0.2403, 0.1901, 0.01169, 0.4845, 0.01169, 0.6981, 0.02712, 0.4883, 0.04326, 0.52, 0.02712, 0.4883, 0.01169, 0.6981, 0.07787, 0.5168, 0.04326, 0.52, 0.01169, 0.6981, 0.1265, 0.5719, 0.2033, 0.5698, 0.1265, 0.5719, 0.01169, 0.6981, 0.2325, 0.6076, -0.007136, -0.03719, -0.007062, 0.5081, -0.007136, -0.03719, -0.007062, 0.5081, 0.2605, 0.6981, 0.2325, 0.6076, 0.01169, 0.6981, 0.4594, 0.844, 0.502, 0.8513, 0.4895, 0.9112, 0.4529, 0.9112, 0.6777, 0.8687, 0.6939, 0.9113, 0.638, 0.9113, 0.6122, 0.8646, 0.4212, 0.9112, 0.4212, 0.8374, 0.4594, 0.844, 0.4529, 0.9112, 0.5597, 0.8612, 0.5413, 0.9112, 0.4895, 0.9112, 0.502, 0.8513, 0.5227, 0.8884, 0.1856, 0.2125, 0.1332, 0.2125, 0.1332, 0.1905, 0.1856, 0.1905, 0.2509, 0.2125, 0.1856, 0.2125, 0.1856, 0.1905, 0.2509, 0.1905, 0.2963, 0.2125, 0.2509, 0.2125, 0.2509, 0.1905, 0.2962, 0.1905, 0.07712, 0.1892, 0.2585, 0.1868, 0.2538, 0.2131, 0.07672, 0.2097, 0.1327, 0.2118, 0.1326, 0.1898, 0.1712, 0.1897, 0.175, 0.2118, 0.1332, 0.2125, 0.08753, 0.2128, 0.09014, 0.1905, 0.1332, 0.1905, 0.0356, 0.1887, 0.005678, 0.1887, 0.005678, 0.2103, 0.0356, 0.2103, 0.4055, 0.8663, 0.4054, 0.9907, 0.3549, 0.9937, 0.2755, 0.9585, 0.1853, 0.9858, 0.1059, 0.9767, 0.04819, 0.9365, 0.005193, 0.8663, 0.0356, 0.1887, 0.0356, 0.2103, 0.08258, 0.2103, 0.08258, 0.1887, 0.08258, 0.1887, 0.08258, 0.2103, 0.136, 0.2103, 0.136, 0.1887, 0.136, 0.1887, 0.136, 0.2103, 0.1829, 0.2103, 0.1829, 0.1887, 0.1829, 0.1887, 0.1829, 0.2103, 0.2171, 0.2103, 0.2171, 0.1887, 0.2171, 0.1887, 0.2171, 0.2103, 0.2426, 0.2103, 0.2426, 0.1887, 0.005683, 0.1887, 0.2426, 0.1887, 0.2426, 0.2103, 0.005683, 0.2103, 0.4068, 0.8668, 0.004705, 0.8668, 0.04789, 0.9374, 0.1058, 0.9777, 0.1856, 0.9869, 0.2762, 0.9594, 0.3559, 0.9948, 0.4067, 0.9917, 0.4459, 0.001138, 0.4459, 0.07563, 0.283, 0.07563, 0.283, 0.001139, 0.4459, 0.001138, 0.4459, 0.07563, 0.283, 0.07563, 0.283, 0.001139, 0.4459, 0.001138, 0.4459, 0.07563, 0.283, 0.07563, 0.283, 0.001139, 0.4459, 0.001138, 0.4459, 0.07563, 0.283, 0.07563, 0.283, 0.001139, 0.4459, 0.001138, 0.4459, 0.07563, 0.283, 0.07563, 0.283, 0.001139, 0.4459, 0.001138, 0.4459, 0.07563, 0.283, 0.07563, 0.283, 0.001139, 0.4459, 0.001138, 0.4459, 0.07563, 0.283, 0.07563, 0.283, 0.001139, 0.4459, 0.001138, 0.4459, 0.07563, 0.283, 0.07563, 0.283, 0.001139, 0.4936, 0.3699, 0.537, 0.3748, 0.4518, 0.3878, 0.4518, 0.3654, 0.1951, 0.1505, 0.2498, 0.1513, 0.2991, 0.156, 0.394, 0.1705, 0.1965, 0.1705, 0.004132, 0.1455, 0.004132, 0.1455, 0.004132, 0.1455, 0.394, 0.1705, 0.2592, 0.1885, 0.2592, 0.2107, 0.2095, 0.2107, 0.2095, 0.1885, 0.3043, 0.1885, 0.3043, 0.2107, 0.2592, 0.2107, 0.2592, 0.1885, 0.3485, 0.1885, 0.3485, 0.2107, 0.3043, 0.2107, 0.3043, 0.1885, 0.3911, 0.1885, 0.3911, 0.2107, 0.3485, 0.2107, 0.3485, 0.1885, 0.5815, 0.3743, 0.6305, 0.3699, 0.6299, 0.3878, 0.4518, 0.3878, 0.537, 0.3748, 0.2217, 0.1879, 0.3968, 0.1879, 0.3968, 0.2096, 0.221, 0.2096, 0.2104, 0.1848, 0.2104, 0.2112, 0.1782, 0.2112, 0.1782, 0.1848, 0.6043, 0.4501, 0.5272, 0.4522, 0.412, 0.6986, 0.6336, 0.5475, 0.4112, 0.4698, 0.4213, 0.4837, 0.4112, 0.6999, 0.4325, 0.499, 0.4112, 0.6999, 0.4213, 0.4837, 0.527, 0.4522, 0.4112, 0.6999, 0.4325, 0.499, 0.6045, 0.4501, 0.6339, 0.548, 0.4112, 0.6999, 0.527, 0.4522, 0.6224, 0.6999, 0.4112, 0.6999, 0.6339, 0.548, 0.169, 0.1888, 0.169, 0.2112, 0.1159, 0.2112, 0.1159, 0.1888, 0.2391, 0.1888, 0.2391, 0.2112, 0.169, 0.2112, 0.169, 0.1888, 0.6386, 0.6986, 0.6336, 0.5475, 0.412, 0.6986, 0.101, 0.2096, 0.1004, 0.1955, 0.2999, 0.186, 0.3013, 0.2119, 0.04742, 0.2113, 0.04702, 0.1908, 0.2474, 0.1869, 0.2474, 0.2074, 0.2834, 0.1877, 0.2826, 0.2082, 0.2474, 0.2074, 0.2474, 0.1869, 0.3161, 0.1884, 0.3143, 0.2088, 0.2826, 0.2082, 0.2834, 0.1877, 0.5272, 0.4522, 0.4332, 0.4985, 0.412, 0.6986, 0.412, 0.4706, 0.412, 0.6986, 0.4221, 0.4838, 0.4332, 0.4985, 0.4221, 0.4838, 0.412, 0.6986, 0.3979, 0.2098, 0.005824, 0.2101, 0.004319, 0.1889, 0.3979, 0.1886, 0.7985, 0.6986, 0.6966, 0.5551, 0.6336, 0.5475, 0.6386, 0.6986, 0.6966, 0.5551, 0.7985, 0.6986, 0.7432, 0.4772, 0.7595, 0.487, 0.7432, 0.4772, 0.7985, 0.6986, 0.7985, 0.6986, 0.7985, 0.4612, 0.7837, 0.4575, 0.7595, 0.487, 0.6972, 0.5556, 0.7441, 0.4773, 0.7997, 0.6999, 0.7605, 0.4871, 0.7997, 0.6999, 0.7441, 0.4773, 0.7997, 0.6999, 0.7605, 0.4871, 0.7848, 0.4575, 0.7997, 0.4612, 0.2828, 0.1888, 0.2828, 0.2112, 0.2391, 0.2112, 0.2391, 0.1888, 0.3454, 0.1889, 0.3454, 0.2112, 0.2828, 0.2112, 0.2828, 0.1888, 0.3585, 0.1889, 0.3585, 0.2112, 0.3454, 0.2112, 0.3454, 0.1889, 0.3848, 0.1889, 0.3848, 0.2112, 0.3585, 0.2112, 0.3585, 0.1889, 0.3953, 0.1889, 0.3953, 0.2112, 0.3848, 0.2112, 0.3848, 0.1889, 0.7997, 0.6999, 0.6224, 0.6999, 0.6339, 0.548, 0.6972, 0.5556, 0.1005, 0.1972, 0.2932, 0.1858, 0.2931, 0.2109, 0.1005, 0.2109, 0.4165, 0.803, 0.4165, 0.7276, 0.5941, 0.7276, 0.6229, 0.7614, 0.6119, 0.7736, 0.6272, 0.7916, 0.6253, 0.8027, 0.3968, 0.2089, 0.3988, 0.1876, 0.2236, 0.1876, 0.2215, 0.2089, 0.4166, 0.8028, 0.6259, 0.8028, 0.6268, 0.7911, 0.6126, 0.7746, 0.6229, 0.7616, 0.5926, 0.7281, 0.4166, 0.7281, 0.1905, 0.1882, 0.3988, 0.1882, 0.3968, 0.2096, 0.1844, 0.2093, 0.365, 0.2093, 0.3188, 0.226, 0.3153, 0.189, 0.3612, 0.1863, 0.2982, 0.1892, 0.3153, 0.189, 0.3188, 0.226, 0.299, 0.2238, 0.2709, 0.1865, 0.2982, 0.1892, 0.299, 0.2238, 0.2734, 0.2104, 0.2612, 0.2093, 0.2581, 0.186, 0.2709, 0.1865, 0.2734, 0.2104, 0.1061, 0.2116, 0.1061, 0.1875, 0.1889, 0.1875, 0.1889, 0.2116, 0.127, 0.2096, 0.1257, 0.1879, 0.1885, 0.1879, 0.1876, 0.2096, 0.2215, 0.2096, 0.2216, 0.1879, 0.006606, 0.1879, 0.006606, 0.2096, 0.1417, 0.1862, 0.1441, 0.2115, 0.1161, 0.2129, 0.1141, 0.1879, 0.2181, 0.189, 0.2162, 0.2139, 0.1656, 0.211, 0.1705, 0.1924, 0.1468, 0.2107, 0.1512, 0.1906, 0.1705, 0.1924, 0.1656, 0.211, 0.1183, 0.2128, 0.1276, 0.1844, 0.1512, 0.1906, 0.1468, 0.2107, 0.104, 0.189, 0.1276, 0.1844, 0.1183, 0.2128, 0.1063, 0.2139, 0.3057, 0.1886, 0.3057, 0.2125, 0.2239, 0.2125, 0.2239, 0.1886, 0.6285, 0.803, 0.6285, 0.7924, 0.6119, 0.7736, 0.6229, 0.7614, 0.5941, 0.7276, 0.8118, 0.7276, 0.8118, 0.803, 0.7498, 0.803, 0.7276, 0.7732, 0.7183, 0.7779, 0.6984, 0.7803, 0.6898, 0.803, 0.006606, 0.1879, 0.06496, 0.1879, 0.06786, 0.2096, 0.006606, 0.2096, 0.6284, 0.8023, 0.6918, 0.8023, 0.7027, 0.7806, 0.7243, 0.7777, 0.7315, 0.7732, 0.7532, 0.8023, 0.8121, 0.8023, 0.8121, 0.7272, 0.595, 0.7272, 0.623, 0.761, 0.6118, 0.7728, 0.6287, 0.7924, 0.169, 0.2133, 0.1441, 0.2115, 0.1417, 0.1862, 0.1646, 0.1878, 0.169, 0.2133, 0.1646, 0.1878, 0.1764, 0.1883, 0.1787, 0.2136, 0.2188, 0.189, 0.2204, 0.2143, 0.1787, 0.2136, 0.1764, 0.1883, 0.4459, 0.001138, 0.4459, 0.07563, 0.283, 0.07563, 0.283, 0.001139, 0.4459, 0.001138, 0.4459, 0.07563, 0.283, 0.07563, 0.283, 0.001139, 0.4459, 0.001138, 0.4459, 0.07563, 0.283, 0.07563, 0.283, 0.001139, 0.4459, 0.001138, 0.4459, 0.07563, 0.283, 0.07563, 0.283, 0.001139, 0.4459, 0.001138, 0.4459, 0.07563, 0.283, 0.07563, 0.283, 0.001139, 0.4459, 0.001138, 0.4459, 0.07563, 0.283, 0.07563, 0.283, 0.001139, 0.4459, 0.001138, 0.4459, 0.07563, 0.283, 0.07563, 0.283, 0.001139, 0.4459, 0.001138, 0.4459, 0.07563, 0.283, 0.07563, 0.283, 0.001139, 0.4459, 0.001138, 0.4459, 0.07563, 0.283, 0.07563, 0.283, 0.001139, 0.4459, 0.001138, 0.4459, 0.07563, 0.283, 0.07563, 0.283, 0.001139, 0.4459, 0.001138, 0.4459, 0.07563, 0.283, 0.07563, 0.283, 0.001139, 0.4459, 0.001138, 0.4459, 0.07563, 0.283, 0.07563, 0.283, 0.001139, 0.4459, 0.001138, 0.4459, 0.07563, 0.283, 0.07563, 0.283, 0.001139, 0.4459, 0.001138, 0.4459, 0.07563, 0.283, 0.07563, 0.283, 0.001139, 0.4459, 0.001138, 0.4459, 0.07563, 0.283, 0.07563, 0.283, 0.001139, 0.4459, 0.001138, 0.4459, 0.07563, 0.283, 0.07563, 0.283, 0.001139, 0.4459, 0.001138, 0.4459, 0.07563, 0.283, 0.07563, 0.283, 0.001139, 0.4459, 0.001138, 0.4459, 0.07563, 0.283, 0.07563, 0.283, 0.001139, 0.4459, 0.001138, 0.4459, 0.07563, 0.283, 0.07563, 0.283, 0.001139, 0.4459, 0.001138, 0.4459, 0.07563, 0.283, 0.07563, 0.283, 0.001139, 0.4459, 0.001138, 0.4459, 0.07563, 0.283, 0.07563, 0.283, 0.001139, 0.4459, 0.001138, 0.4459, 0.07563, 0.283, 0.07563, 0.283, 0.001139, 0.4459, 0.001138, 0.4459, 0.07563, 0.283, 0.07563, 0.283, 0.001139, 0.4459, 0.001138, 0.4459, 0.07563, 0.283, 0.07563, 0.283, 0.001139, 0.4459, 0.001138, 0.4459, 0.07563, 0.283, 0.07563, 0.283, 0.001139, 0.4459, 0.001138, 0.4459, 0.07563, 0.283, 0.07563, 0.283, 0.001139, 0.4459, 0.001138, 0.4459, 0.07563, 0.283, 0.07563, 0.283, 0.001139, 0.4459, 0.001138, 0.4459, 0.07563, 0.283, 0.07563, 0.283, 0.001139, 0.4459, 0.001138, 0.4459, 0.07563, 0.283, 0.07563, 0.283, 0.001139, 0.4459, 0.001138, 0.4459, 0.07563, 0.283, 0.07563, 0.283, 0.001139, 0.4459, 0.001138, 0.4459, 0.07563, 0.283, 0.07563, 0.283, 0.001139, 0.4459, 0.001138, 0.4459, 0.07563, 0.283, 0.07563, 0.283, 0.001139, 0.4459, 0.001138, 0.4459, 0.07563, 0.283, 0.07563, 0.283, 0.001139, 0.4459, 0.001138, 0.4459, 0.07563, 0.283, 0.07563, 0.283, 0.001139, 0.4459, 0.001138, 0.4459, 0.07563, 0.283, 0.07563, 0.283, 0.001139, 0.4459, 0.001138, 0.4459, 0.07563, 0.283, 0.07563, 0.283, 0.001139, 0.4459, 0.001138, 0.4459, 0.07563, 0.283, 0.07563, 0.283, 0.001139, 0.4459, 0.001138, 0.4459, 0.07563, 0.283, 0.07563, 0.283, 0.001139, 0.4459, 0.001138, 0.4459, 0.07563, 0.283, 0.07563, 0.283, 0.001139, 0.4459, 0.001138, 0.4459, 0.07563, 0.283, 0.07563, 0.283, 0.001139, 0.4459, 0.001138, 0.4459, 0.07563, 0.283, 0.07563, 0.283, 0.001139, 0.4459, 0.001138, 0.4459, 0.07563, 0.283, 0.07563, 0.283, 0.001139, 0.4459, 0.001138, 0.4459, 0.07563, 0.283, 0.07563, 0.283, 0.001139, 0.4459, 0.001138, 0.4459, 0.07563, 0.283, 0.07563, 0.283, 0.001139, 0.4459, 0.001138, 0.4459, 0.07563, 0.283, 0.07563, 0.283, 0.001139, 0.4459, 0.001138, 0.4459, 0.07563, 0.283, 0.07563, 0.283, 0.001139, 0.4459, 0.001138, 0.4459, 0.07563, 0.283, 0.07563, 0.283, 0.001139, 0.4459, 0.001138, 0.4459, 0.07563, 0.283, 0.07563, 0.283, 0.001139, 0.4459, 0.001138, 0.4459, 0.07563, 0.283, 0.07563, 0.283, 0.001139, 0.4459, 0.001138, 0.4459, 0.07563, 0.283, 0.07563, 0.283, 0.001139, 0.4459, 0.001138, 0.4459, 0.07563, 0.283, 0.07563, 0.283, 0.001139, 0.4459, 0.001138, 0.4459, 0.07563, 0.283, 0.07563, 0.283, 0.001139, 0.4459, 0.001138, 0.4459, 0.07563, 0.283, 0.07563, 0.283, 0.001139, 0.4459, 0.001138, 0.4459, 0.07563, 0.283, 0.07563, 0.283, 0.001139, 0.4459, 0.001138, 0.4459, 0.07563, 0.283, 0.07563, 0.283, 0.001139, 0.4459, 0.001138, 0.4459, 0.07563, 0.283, 0.07563, 0.283, 0.001139, 0.4459, 0.001138, 0.4459, 0.07563, 0.283, 0.07563, 0.283, 0.001139, 0.4459, 0.001138, 0.4459, 0.07563, 0.283, 0.07563, 0.283, 0.001139, 0.4459, 0.001138, 0.4459, 0.07563, 0.283, 0.07563, 0.283, 0.001139, 0.4459, 0.001138, 0.4459, 0.07563, 0.283, 0.07563, 0.283, 0.001139, 0.4459, 0.001138, 0.4459, 0.07563, 0.283, 0.07563, 0.283, 0.001139, 0.4459, 0.001138, 0.4459, 0.07563, 0.283, 0.07563, 0.283, 0.001139, 0.4459, 0.001138, 0.4459, 0.07563, 0.283, 0.07563, 0.283, 0.001139, 0.4459, 0.001138, 0.4459, 0.07563, 0.283, 0.07563, 0.283, 0.001139, 0.4459, 0.001138, 0.4459, 0.07563, 0.283, 0.07563, 0.283, 0.001139, 0.4459, 0.001138, 0.4459, 0.07563, 0.283, 0.07563, 0.283, 0.001139, 0.4459, 0.001138, 0.4459, 0.07563, 0.283, 0.07563, 0.283, 0.001139, 0.4459, 0.001138, 0.4459, 0.07563, 0.283, 0.07563, 0.283, 0.001139, 0.4459, 0.001138, 0.4459, 0.07563, 0.283, 0.07563, 0.283, 0.001139, 0.4459, 0.001138, 0.4459, 0.07563, 0.283, 0.07563, 0.283, 0.001139, 0.4459, 0.001138, 0.4459, 0.07563, 0.283, 0.07563, 0.283, 0.001139, 0.4459, 0.001138, 0.4459, 0.07563, 0.283, 0.07563, 0.283, 0.001139, 0.4459, 0.001138, 0.4459, 0.07563, 0.283, 0.07563, 0.283, 0.001139, 0.4459, 0.001138, 0.4459, 0.07563, 0.283, 0.07563, 0.283, 0.001139, 0.4459, 0.001138, 0.4459, 0.07563, 0.283, 0.07563, 0.283, 0.001139, 0.4459, 0.001138, 0.4459, 0.07563, 0.283, 0.07563, 0.283, 0.001139, 0.4459, 0.001138, 0.4459, 0.07563, 0.283, 0.07563, 0.283, 0.001139, 0.4459, 0.001138, 0.4459, 0.07563, 0.283, 0.07563, 0.283, 0.001139, 0.4459, 0.001138, 0.4459, 0.07563, 0.283, 0.07563, 0.283, 0.001139, 0.4459, 0.001138, 0.4459, 0.07563, 0.283, 0.07563, 0.283, 0.001139, 0.4459, 0.001138, 0.4459, 0.07563, 0.283, 0.07563, 0.283, 0.001139, 0.4459, 0.001138, 0.4459, 0.07563, 0.283, 0.07563, 0.283, 0.001139, 0.4459, 0.001138, 0.4459, 0.07563, 0.283, 0.07563, 0.283, 0.001139, 0.4459, 0.001138, 0.4459, 0.07563, 0.283, 0.07563, 0.283, 0.001139, 0.4459, 0.001138, 0.4459, 0.07563, 0.283, 0.07563, 0.283, 0.001139, 0.4459, 0.001138, 0.4459, 0.07563, 0.283, 0.07563, 0.283, 0.001139, 0.4459, 0.001138, 0.4459, 0.07563, 0.283, 0.07563, 0.283, 0.001139, 0.4459, 0.001138, 0.4459, 0.07563, 0.283, 0.07563, 0.283, 0.001139, 0.4459, 0.001138, 0.4459, 0.07563, 0.283, 0.07563, 0.283, 0.001139, 0.4459, 0.001138, 0.4459, 0.07563, 0.283, 0.07563, 0.283, 0.001139, 0.4459, 0.001138, 0.4459, 0.07563, 0.283, 0.07563, 0.283, 0.001139, 0.4459, 0.001138, 0.4459, 0.07563, 0.283, 0.07563, 0.283, 0.001139, 0.4459, 0.001138, 0.4459, 0.07563, 0.283, 0.07563, 0.283, 0.001139, 0.4459, 0.001138, 0.4459, 0.07563, 0.283, 0.07563, 0.283, 0.001139, 0.4459, 0.001138, 0.4459, 0.07563, 0.283, 0.07563, 0.283, 0.001139, 0.4459, 0.001138, 0.4459, 0.07563, 0.283, 0.07563, 0.283, 0.001139, 0.4459, 0.001138, 0.4459, 0.07563, 0.283, 0.07563, 0.283, 0.001139, 0.4459, 0.001138, 0.4459, 0.07563, 0.283, 0.07563, 0.283, 0.001139, 0.4459, 0.001138, 0.4459, 0.07563, 0.283, 0.07563, 0.283, 0.001139, 0.4459, 0.001138, 0.4459, 0.07563, 0.283, 0.07563, 0.283, 0.001139, 0.4459, 0.001138, 0.4459, 0.07563, 0.283, 0.07563, 0.283, 0.001139, 0.4459, 0.001138, 0.4459, 0.07563, 0.283, 0.07563, 0.283, 0.001139, 0.4459, 0.001138, 0.4459, 0.07563, 0.283, 0.07563, 0.283, 0.001139, 0.4459, 0.001138, 0.4459, 0.07563, 0.283, 0.07563, 0.283, 0.001139, 0.4459, 0.001138, 0.4459, 0.07563, 0.283, 0.07563, 0.283, 0.001139, 0.4459, 0.001138, 0.4459, 0.07563, 0.283, 0.07563, 0.283, 0.001139, 0.4459, 0.001138, 0.4459, 0.07563, 0.283, 0.07563, 0.283, 0.001139, 0.4459, 0.001138, 0.4459, 0.07563, 0.283, 0.07563, 0.283, 0.001139, 0.2833, 0.186, 0.3066, 0.186, 0.3066, 0.2093, 0.2833, 0.2093, 0.2833, 0.186, 0.3066, 0.186, 0.3066, 0.2093, 0.2833, 0.2093, 0.2833, 0.186, 0.3066, 0.186, 0.3066, 0.2093, 0.2833, 0.2093, 0.4459, 0.001138, 0.4459, 0.07563, 0.283, 0.07563, 0.283, 0.001139, 0.4459, 0.001138, 0.4459, 0.07563, 0.283, 0.07563, 0.283, 0.001139, 0.4459, 0.001138, 0.4459, 0.07563, 0.283, 0.07563, 0.283, 0.001139, 0.4459, 0.001138, 0.4459, 0.07563, 0.283, 0.07563, 0.283, 0.001139, 0.4459, 0.001138, 0.4459, 0.07563, 0.283, 0.07563, 0.283, 0.001139, 0.4459, 0.001138, 0.4459, 0.07563, 0.283, 0.07563, 0.283, 0.001139, 0.4459, 0.001138, 0.4459, 0.07563, 0.283, 0.07563, 0.283, 0.001139, 0.4459, 0.001138, 0.4459, 0.07563, 0.283, 0.07563, 0.283, 0.001139, 0.4459, 0.001138, 0.4459, 0.07563, 0.283, 0.07563, 0.283, 0.001139, 0.4459, 0.001138, 0.4459, 0.07563, 0.283, 0.07563, 0.283, 0.001139, 0.4459, 0.001138, 0.4459, 0.07563, 0.283, 0.07563, 0.283, 0.001139, 0.4459, 0.001138, 0.4459, 0.07563, 0.283, 0.07563, 0.283, 0.001139, 0.4459, 0.001138, 0.4459, 0.07563, 0.283, 0.07563, 0.283, 0.001139, 0.4459, 0.001138, 0.4459, 0.07563, 0.283, 0.07563, 0.283, 0.001139, 0.4459, 0.001138, 0.4459, 0.07563, 0.283, 0.07563, 0.283, 0.001139, 0.4459, 0.001138, 0.4459, 0.07563, 0.283, 0.07563, 0.283, 0.001139, 0.4459, 0.001138, 0.4459, 0.07563, 0.283, 0.07563, 0.283, 0.001139, 0.4459, 0.001138, 0.4459, 0.07563, 0.283, 0.07563, 0.283, 0.001139, 0.4459, 0.001138, 0.4459, 0.07563, 0.283, 0.07563, 0.283, 0.001139, 0.4459, 0.001138, 0.4459, 0.07563, 0.283, 0.07563, 0.283, 0.001139, 0.4459, 0.001138, 0.4459, 0.07563, 0.283, 0.07563, 0.283, 0.001139, 0.4459, 0.001138, 0.4459, 0.07563, 0.283, 0.07563, 0.283, 0.001139, 0.4459, 0.001138, 0.4459, 0.07563, 0.283, 0.07563, 0.283, 0.001139, 0.4459, 0.001138, 0.4459, 0.07563, 0.283, 0.07563, 0.283, 0.001139, 0.4459, 0.001138, 0.4459, 0.07563, 0.283, 0.07563, 0.283, 0.001139, 0.4459, 0.001138, 0.4459, 0.07563, 0.283, 0.07563, 0.283, 0.001139, 0.4459, 0.001138, 0.4459, 0.07563, 0.283, 0.07563, 0.283, 0.001139, 0.4459, 0.001138, 0.4459, 0.07563, 0.283, 0.07563, 0.283, 0.001139, 0.4459, 0.001138, 0.4459, 0.07563, 0.283, 0.07563, 0.283, 0.001139, 0.4459, 0.001138, 0.4459, 0.07563, 0.283, 0.07563, 0.283, 0.001139, 0.4459, 0.001138, 0.4459, 0.07563, 0.283, 0.07563, 0.283, 0.001139, 0.4459, 0.001138, 0.4459, 0.07563, 0.283, 0.07563, 0.283, 0.001139, 0.4459, 0.001138, 0.4459, 0.07563, 0.283, 0.07563, 0.283, 0.001139, 0.4459, 0.001138, 0.4459, 0.07563, 0.283, 0.07563, 0.283, 0.001139, 0.4459, 0.001138, 0.4459, 0.07563, 0.283, 0.07563, 0.283, 0.001139, 0.4459, 0.001138, 0.4459, 0.07563, 0.283, 0.07563, 0.283, 0.001139, 0.4459, 0.001138, 0.4459, 0.07563, 0.283, 0.07563, 0.283, 0.001139, 0.4459, 0.001138, 0.4459, 0.07563, 0.283, 0.07563, 0.283, 0.001139, 0.4459, 0.001138, 0.4459, 0.07563, 0.283, 0.07563, 0.283, 0.001139, 0.4459, 0.001138, 0.4459, 0.07563, 0.283, 0.07563, 0.283, 0.001139, 0.4459, 0.001138, 0.4459, 0.07563, 0.283, 0.07563, 0.283, 0.001139, 0.4459, 0.001138, 0.4459, 0.07563, 0.283, 0.07563, 0.283, 0.001139, 0.4459, 0.001138, 0.4459, 0.07563, 0.283, 0.07563, 0.283, 0.001139, 0.4459, 0.001138, 0.4459, 0.07563, 0.283, 0.07563, 0.283, 0.001139, 0.4459, 0.001138, 0.4459, 0.07563, 0.283, 0.07563, 0.283, 0.001139, 0.4459, 0.001138, 0.4459, 0.07563, 0.283, 0.07563, 0.283, 0.001139, 0.4459, 0.001138, 0.4459, 0.07563, 0.283, 0.07563, 0.283, 0.001139, 0.4459, 0.001138, 0.4459, 0.07563, 0.283, 0.07563, 0.283, 0.001139, 0.4459, 0.001138, 0.4459, 0.07563, 0.283, 0.07563, 0.283, 0.001139, 0.4459, 0.001138, 0.4459, 0.07563, 0.283, 0.07563, 0.283, 0.001139, 0.4459, 0.001138, 0.4459, 0.07563, 0.283, 0.07563, 0.283, 0.001139, 0.4459, 0.001138, 0.4459, 0.07563, 0.283, 0.07563, 0.283, 0.001139, 0.4459, 0.001138, 0.4459, 0.07563, 0.283, 0.07563, 0.283, 0.001139, 0.4459, 0.001138, 0.4459, 0.07563, 0.283, 0.07563, 0.283, 0.001139, 0.4459, 0.001138, 0.4459, 0.07563, 0.283, 0.07563, 0.283, 0.001139, 0.4459, 0.001138, 0.4459, 0.07563, 0.283, 0.07563, 0.283, 0.001139, 0.4459, 0.001138, 0.4459, 0.07563, 0.283, 0.07563, 0.283, 0.001139, 0.4459, 0.001138, 0.4459, 0.07563, 0.283, 0.07563, 0.283, 0.001139, 0.4459, 0.001138, 0.4459, 0.07563, 0.283, 0.07563, 0.283, 0.001139, 0.4459, 0.001138, 0.4459, 0.07563, 0.283, 0.07563, 0.283, 0.001139, 0.4459, 0.001138, 0.4459, 0.07563, 0.283, 0.07563, 0.283, 0.001139, 0.4459, 0.001138, 0.4459, 0.07563, 0.283, 0.07563, 0.283, 0.001139, 0.4459, 0.001138, 0.4459, 0.07563, 0.283, 0.07563, 0.283, 0.001139, 0.4459, 0.001138, 0.4459, 0.07563, 0.283, 0.07563, 0.283, 0.001139, 0.4459, 0.001138, 0.4459, 0.07563, 0.283, 0.07563, 0.283, 0.001139, 0.4459, 0.001138, 0.4459, 0.07563, 0.283, 0.07563, 0.283, 0.001139, 0.4459, 0.001138, 0.4459, 0.07563, 0.283, 0.07563, 0.283, 0.001139, 0.4459, 0.001138, 0.4459, 0.07563, 0.283, 0.07563, 0.283, 0.001139, 0.4459, 0.001138, 0.4459, 0.07563, 0.283, 0.07563, 0.283, 0.001139, 0.4459, 0.001138, 0.4459, 0.07563, 0.283, 0.07563, 0.283, 0.001139, 0.4459, 0.001138, 0.4459, 0.07563, 0.283, 0.07563, 0.283, 0.001139, 0.4459, 0.001138, 0.4459, 0.07563, 0.283, 0.07563, 0.283, 0.001139, 0.9901, 0.3616, 0.9746, 0.3577, 0.9901, 0.08868, 0.9583, 0.2042, 0.9901, 0.08868, 0.9746, 0.3577, 0.9252, 0.2159, 0.8743, 0.2227, 0.9901, 0.08868, 0.9583, 0.2042, 0.7991, 0.2415, 0.7674, 0.2374, 0.9901, 0.08868, 0.8743, 0.2227, 0.6016, 0.08868, 0.9901, 0.08868, 0.7674, 0.2374, 0.7041, 0.2298, 0.7041, 0.2298, 0.6572, 0.2483, 0.6016, 0.08868, 0.6409, 0.2385, 0.6016, 0.08868, 0.6572, 0.2483, 0.6016, 0.08868, 0.6409, 0.2385, 0.6165, 0.2682, 0.6016, 0.2644, 0.005428, 0.1902, 0.01673, 0.1902, 0.01673, 0.2095, 0.005428, 0.2095, 0.1255, 0.1902, 0.1255, 0.2095, 0.01673, 0.2095, 0.01673, 0.1902, 0.1502, 0.1902, 0.1502, 0.2095, 0.1255, 0.2095, 0.1255, 0.1902, 0.1865, 0.1902, 0.1865, 0.2095, 0.1502, 0.2095, 0.1502, 0.1902, 0.2411, 0.1902, 0.2411, 0.2095, 0.1865, 0.2095, 0.1865, 0.1902, 0.2636, 0.1902, 0.2636, 0.2095, 0.2411, 0.2095, 0.2411, 0.1902, 0.3085, 0.1902, 0.3085, 0.2095, 0.2636, 0.2095, 0.2636, 0.1902, 0.344, 0.1902, 0.344, 0.2095, 0.3085, 0.2095, 0.3085, 0.1902, 0.3575, 0.1902, 0.3575, 0.2095, 0.344, 0.2095, 0.344, 0.1902, 0.3845, 0.1902, 0.3845, 0.2095, 0.3575, 0.2095, 0.3575, 0.1902, 0.3953, 0.1902, 0.3953, 0.2095, 0.3845, 0.2095, 0.3845, 0.1902, 0.0, 0.00748, 1.0, 0.00748, 1.0, 0.06608, 0.0, 0.06608, 0.8187, 0.3594, 0.4212, 0.3594, 0.4212, 0.2774, 0.8187, 0.2774, 0.006606, 0.1887, 0.006606, 0.2104, 0.3968, 0.2104, 0.3968, 0.1887, 0.8187, 0.3588, 0.4212, 0.3588, 0.4212, 0.2768, 0.8187, 0.2768, 0.9088, 0.3668, 0.9087, 0.7644, 0.8266, 0.7643, 0.8268, 0.3668, 0.4156, 0.7273, 0.8132, 0.7274, 0.8131, 0.8029, 0.4156, 0.8027, 0.9912, 0.5946, 0.9912, 0.9879, 0.9162, 0.9879, 0.9162, 0.5946, 0.009257, 0.7024, 0.4025, 0.7024, 0.4025, 0.7774, 0.009257, 0.7774, 0.4168, 0.8011, 0.81, 0.8011, 0.81, 0.7261, 0.4168, 0.7261, 0.3968, 0.2104, 0.233, 0.2104, 0.006606, 0.2104, 0.006606, 0.1887, 0.3968, 0.1887, 0.4215, 0.3603, 0.4215, 0.2779, 0.8237, 0.2779, 0.8237, 0.3603, 0.006606, 0.1887, 0.006606, 0.2104, 0.3968, 0.2104, 0.3968, 0.1887, 0.005823, 0.1892, 0.005823, 0.2109, 0.396, 0.2109, 0.396, 0.1892, 0.396, 0.2109, 0.005823, 0.2109, 0.005823, 0.1892, 0.396, 0.1892, 0.005823, 0.1892, 0.005823, 0.2109, 0.396, 0.2109, 0.396, 0.1892, 0.396, 0.2109, 0.005823, 0.2109, 0.005823, 0.1892, 0.396, 0.1892, 0.009233, 0.778, 0.009233, 0.7063, 0.4016, 0.7063, 0.4016, 0.778, 0.009233, 0.778, 0.009233, 0.7063, 0.4016, 0.7063, 0.4016, 0.778, 0.9925, 0.593, 0.9925, 0.9902, 0.9145, 0.9902, 0.9145, 0.593, 0.7872, 0.88, 0.629, 0.88, 0.6053, 0.8581, 0.5873, 0.8283, 0.6047, 0.8047, 0.7872, 0.8047, 0.2263, 0.2106, 0.2263, 0.1875, 0.2494, 0.1875, 0.2494, 0.2106, 0.3968, 0.2101, 0.3968, 0.1884, 0.006606, 0.1884, 0.006606, 0.2101, 0.005422, 0.1873, 0.005422, 0.1873, 0.005422, 0.1873, 0.005422, 0.1873, 0.9918, 0.06376, 0.01967, 0.06376, 0.01967, 0.0105, 0.9918, 0.01049, 0.8209, 0.3622, 0.4216, 0.3622, 0.4216, 0.2796, 0.8209, 0.2796, 0.005431, 0.1894, 0.02289, 0.1894, 0.02289, 0.2113, 0.005433, 0.2113, 0.9061, 0.7649, 0.8308, 0.7649, 0.8308, 0.3699, 0.9061, 0.3699, 0.4213, 0.363, 0.4213, 0.2776, 0.8234, 0.2776, 0.8234, 0.363, 0.3968, 0.2104, 0.006606, 0.2104, 0.006606, 0.1887, 0.3968, 0.1887, 0.3968, 0.2104, 0.006606, 0.2104, 0.006606, 0.1887, 0.3968, 0.1887, 0.4178, 0.8011, 0.4178, 0.7265, 0.8108, 0.7265, 0.8108, 0.8011, 0.7902, 0.8806, 0.7902, 0.8045, 0.6046, 0.8045, 0.5812, 0.8217, 0.6046, 0.8571, 0.631, 0.8806, 0.006606, 0.1887, 0.006606, 0.2104, 0.3968, 0.2104, 0.3968, 0.1887, 0.8208, 0.3594, 0.4206, 0.3594, 0.4206, 0.2797, 0.8208, 0.2797, 0.3962, 0.2109, 0.3962, 0.1893, 0.006035, 0.1893, 0.006035, 0.2109, 0.3962, 0.2109, 0.006035, 0.2109, 0.006035, 0.1893, 0.3962, 0.1893, 0.3962, 0.2109, 0.3962, 0.1893, 0.006035, 0.1893, 0.006035, 0.2109, 0.1623, 0.2109, 0.006035, 0.2109, 0.006035, 0.1893, 0.1617, 0.1893, 0.011, 0.7792, 0.011, 0.7045, 0.404, 0.7045, 0.404, 0.7792, 0.176, 0.7792, 0.006606, 0.1887, 0.006606, 0.2104, 0.3968, 0.2104, 0.3968, 0.1887, -0.002703, 0.1885, 0.386, 0.1885, 0.386, 0.2101, -0.002703, 0.2101, 0.9908, 0.3622, 0.9908, 0.08993, 0.9753, 0.3583, 0.9591, 0.2052, 0.9753, 0.3583, 0.9908, 0.08993, 0.9242, 0.2084, 0.9591, 0.2052, 0.9908, 0.08993, 0.8753, 0.2237, 0.798, 0.2259, 0.8753, 0.2237, 0.9908, 0.08993, 0.7686, 0.2383, 0.6032, 0.08993, 0.7055, 0.2307, 0.7686, 0.2383, 0.9908, 0.08993, 0.7055, 0.2307, 0.6032, 0.08993, 0.6587, 0.2492, 0.6423, 0.2394, 0.6587, 0.2492, 0.6032, 0.08993, 0.6032, 0.08993, 0.6032, 0.2653, 0.6181, 0.269, 0.6423, 0.2394, -0.007136, -0.03719, -0.007062, 0.5081, -0.007136, -0.03719, -0.007062, 0.5081, 0.01967, 0.01058, 0.8227, 0.01058, 0.8238, 0.06356, 0.01968, 0.06376, 0.8301, 0.3675, 0.9061, 0.3675, 0.9061, 0.7629, 0.8301, 0.7629, 0.1386, 0.06456, 0.1386, 0.01038, 0.8406, 0.01038, 0.8406, 0.06456, 0.1879, 0.2101, 0.1879, 0.1903, 0.2079, 0.19, 0.2076, 0.2101, 0.2451, 0.213, 0.2185, 0.213, 0.2185, 0.1868, 0.2451, 0.1868, 0.009552, 0.06279, 0.009552, 0.01077, 0.9904, 0.01077, 0.9904, 0.06279, 0.01968, 0.06376, 0.01967, 0.01058, 0.8224, 0.01038, 0.8227, 0.06356, 0.4171, 0.8028, 0.4171, 0.7275, 0.8121, 0.7275, 0.8121, 0.8028, 0.01967, 0.06376, 0.01967, 0.0105, 0.9918, 0.01049, 0.9918, 0.06376, 0.01967, 0.01049, 0.9918, 0.01049, 0.9918, 0.06376, 0.01967, 0.06376, 0.1386, 0.01038, 0.8406, 0.01038, 0.8406, 0.06456, 0.1386, 0.06456, 0.009552, 0.06279, 0.009552, 0.01077, 0.9904, 0.01077, 0.9904, 0.06279, 0.8914, 0.06575, 0.1585, 0.06575, 0.1585, 0.009186, 0.8914, 0.009186, 0.005422, 0.1873, 0.005422, 0.1873, 0.005422, 0.1873, 0.005422, 0.1873, 0.9918, 0.0105, 0.9918, 0.06376, 0.01967, 0.06376, 0.01967, 0.01049, 0.009552, 0.06279, 0.009552, 0.01077, 0.9904, 0.01077, 0.9904, 0.06279, 0.1821, 0.1892, 0.1801, 0.2094, 0.1504, 0.2095, 0.1499, 0.1893, 0.1864, 0.2109, 0.1874, 0.1893, 0.006035, 0.1893, 0.006035, 0.2109, 0.1858, 0.1883, 0.2121, 0.1903, 0.2126, 0.2105, 0.1857, 0.2103, 0.1821, 0.1892, 0.2206, 0.1892, 0.2121, 0.2095, 0.1801, 0.2094, 0.8256, 0.0105, 0.8287, 0.06376, 0.01967, 0.06376, 0.01967, 0.0105, 0.01967, 0.01058, 0.8314, 0.01058, 0.8224, 0.06356, 0.01967, 0.06376, 0.3968, 0.2101, 0.3968, 0.1884, 0.006606, 0.1884, 0.006606, 0.2101, 0.4167, 0.8008, 0.8104, 0.8008, 0.8104, 0.7878, 0.4167, 0.7878, 0.4167, 0.8008, 0.4167, 0.7878, 0.8104, 0.7878, 0.8104, 0.8008, 0.6138, 0.6994, 0.6138, 0.4965, 0.4109, 0.4965, 0.4109, 0.6994, 0.3933, 0.2614, 0.3933, 0.542, 0.1017, 0.542, 0.1017, 0.2614, 0.3933, 0.2614, 0.3933, 0.542, 0.1017, 0.542, 0.1017, 0.2614, 0.3933, 0.542, 0.3933, 0.2614, 0.1017, 0.2614, 0.1017, 0.542, 0.3933, 0.2614, 0.3933, 0.542, 0.1017, 0.542, 0.1017, 0.2614, 0.0, 0.0, 0.0, 0.0, 0.0, 0.0, 0.0, 0.0, 0.0, 0.0, 0.0, 0.0, 0.0, 0.0, 0.0, 0.0, 0.0, 0.0, 0.0, 0.0, 0.0, 0.0, 0.0, 0.0, 0.0, 0.0, 0.0, 0.0, 0.0, 0.0, 0.0, 0.0, 0.0, 0.0, 0.0, 0.0, 0.0, 0.0, 0.0, 0.0, 0.0, 0.0, 0.0, 0.0, 0.0, 0.0, 0.0, 0.0, 0.0, 0.0, 0.0, 0.0, 0.0, 0.0, 0.0, 0.0, 0.0, 0.0, 0.0, 0.0, 0.0, 0.0, 0.0, 0.0, 0.0, 0.0, 0.0, 0.0, 0.0, 0.0, 0.0, 0.0, 0.0, 0.0, 0.0, 0.0, 0.0, 0.0, 0.0, 0.0, 0.0, 0.0, 0.0, 0.0, 0.0, 0.0, 0.0, 0.0, 0.0, 0.0, 0.0, 0.0, 0.0, 0.0, 0.0, 0.0, 0.0, 0.0, 0.0, 0.0, 0.0, 0.0, 0.0, 0.0, 0.06495, 0.48, 0.06495, 0.2252, 0.09176, 0.2252, 0.09176, 0.48, 0.06495, 0.48, 0.06495, 0.2252, 0.09176, 0.2252, 0.09176, 0.48, 0.06495, 0.48, 0.06495, 0.2252, 0.09176, 0.2252, 0.09176, 0.48, 0.06495, 0.48, 0.06495, 0.2252, 0.09176, 0.2252, 0.09176, 0.48, 0.0, 0.0, 0.0, 0.0, 0.0, 0.0, 0.0, 0.0, 0.0, 0.0, 0.0, 0.0, 0.0, 0.0, 0.0, 0.0, 0.0, 0.0, 0.0, 0.0, 0.0, 0.0, 0.0, 0.0, 0.0, 0.0, 0.0, 0.0, 0.0, 0.0, 0.0, 0.0, 0.0, 0.0, 0.0, 0.0, 0.0, 0.0, 0.0, 0.0, 0.0, 0.0, 0.0, 0.0, 0.0, 0.0, 0.0, 0.0, 0.0, 0.0, 0.0, 0.0, 0.0, 0.0, 0.0, 0.0, 0.0, 0.0, 0.0, 0.0, 0.0, 0.0, 0.0, 0.0, 0.06495, 0.48, 0.06495, 0.2252, 0.09176, 0.2252, 0.09176, 0.48, 0.06495, 0.48, 0.06495, 0.2252, 0.09176, 0.2252, 0.09176, 0.48, 0.06495, 0.48, 0.06495, 0.2252, 0.09176, 0.2252, 0.09176, 0.48, 0.06495, 0.48, 0.06495, 0.2252, 0.09176, 0.2252, 0.09176, 0.48, 0.0, 0.0, 0.0, 0.0, 0.0, 0.0, 0.0, 0.0, 0.0, 0.0, 0.0, 0.0, 0.0, 0.0, 0.0, 0.0, 0.3456, 0.1875, 0.3503, 0.2121, 0.05457, 0.2121, 0.06329, 0.1875, 0.3442, 0.1884, 0.3517, 0.2111, 0.05589, 0.2111, 0.06226, 0.1885, 0.06461, 0.2089, 0.05589, 0.1875, 0.3517, 0.1875, 0.3469, 0.2089, 0.6138, 0.6994, 0.6138, 0.4965, 0.4109, 0.4965, 0.4109, 0.6994, 0.2488, 0.1901, 0.2488, 0.211, 0.1789, 0.211, 0.1789, 0.1901])
me_cube_002.materials.append(mat_material_003)
me_cube_002.use_remesh_preserve_volume = False
me_cube_002.use_remesh_preserve_attributes = False
me_cube_002.use_mirror_vertex_groups = False
me_cube_002.update()

# ---- objects
ob_lamp_001 = bpy.data.objects.new('Lamp.001', light_lamp_008)
ob_cube_003 = bpy.data.objects.new('Cube.003', me_cube_002)
ob_lamp_002 = bpy.data.objects.new('Lamp.002', light_lamp_002)
ob_lamp = bpy.data.objects.new('Lamp', light_lamp)
ob_camera = bpy.data.objects.new('Camera', cam_camera)

# ---- transforms, parenting, visibility, modifiers, constraints
ob_lamp_001.location = (0.432, -2.781, 2.12)
ob_lamp_001.rotation_euler = (0.6503, 0.05522, 1.866)
ob_lamp_001.lock_rotations_4d = False
ob_lamp_001.empty_display_type = 'ARROWS'
ob_lamp_001.color = (0.0, 0.0, 0.0, 0.0)
ob_lamp_001.lineart.crease_threshold = 0.0
ob_cube_003.location = (-0.07564, -0.0168, 3.603)
ob_cube_003.rotation_euler = (8.564e-10, -0.1195, -1.431e-08)
ob_cube_003.scale = (1.556, 1.556, 1.556)
ob_cube_003.lock_rotations_4d = False
ob_cube_003.empty_display_type = 'ARROWS'
ob_cube_003.lineart.crease_threshold = 0.0
ob_lamp_002.location = (0.1801, -0.5448, 4.658)
ob_lamp_002.rotation_euler = (0.6503, 0.05522, 1.866)
ob_lamp_002.lock_rotations_4d = False
ob_lamp_002.empty_display_type = 'ARROWS'
ob_lamp_002.color = (0.0, 0.0, 0.0, 0.0)
ob_lamp_002.lineart.crease_threshold = 0.0
ob_lamp.location = (7.026, 6.87, 5.904)
ob_lamp.rotation_euler = (0.6503, 0.05522, 1.866)
ob_lamp.lock_rotations_4d = False
ob_lamp.empty_display_type = 'ARROWS'
ob_lamp.color = (0.0, 0.0, 0.0, 0.0)
ob_lamp.lineart.crease_threshold = 0.0
ob_camera.location = (10.67, -9.47, 9.36)
ob_camera.rotation_euler = (1.109, 0.01082, 0.8149)
ob_camera.lock_rotations_4d = False
ob_camera.empty_display_type = 'ARROWS'
ob_camera.color = (0.0, 0.0, 0.0, 0.0)
ob_camera.display_type = 'WIRE'
ob_camera.lineart.crease_threshold = 0.0

# ---- collection membership
col_collection_1.objects.link(ob_lamp_001)
col_collection_1.objects.link(ob_cube_003)
col_collection_1.objects.link(ob_lamp_002)
col_collection_1.objects.link(ob_lamp)
col_collection_1.objects.link(ob_camera)

# ---- scene / render settings (as saved in the file)
scene.camera = ob_camera
scene.frame_start = 1; scene.frame_end = 250; scene.frame_set(45)
scene.render.engine = 'BLENDER_EEVEE_NEXT'
scene.render.image_settings.compression = 90
scene.render.resolution_percentage = 50
scene.render.dither_intensity = 0.0
scene.cycles.use_denoising = False
scene.cycles.samples = 10
scene.cycles.sampling_pattern = 'TABULATED_SOBOL'
scene.cycles.light_sampling_threshold = 0.0
scene.cycles.use_adaptive_sampling = False
scene.cycles.use_light_tree = False
scene.cycles.blur_glossy = 0.0
scene.cycles.volume_bounces = 1
scene.cycles.pixel_filter_type = 'GAUSSIAN'
scene.cycles.sample_clamp_indirect = 0.0
scene.view_settings.view_transform = 'Standard'
bpy.context.view_layer.update()
